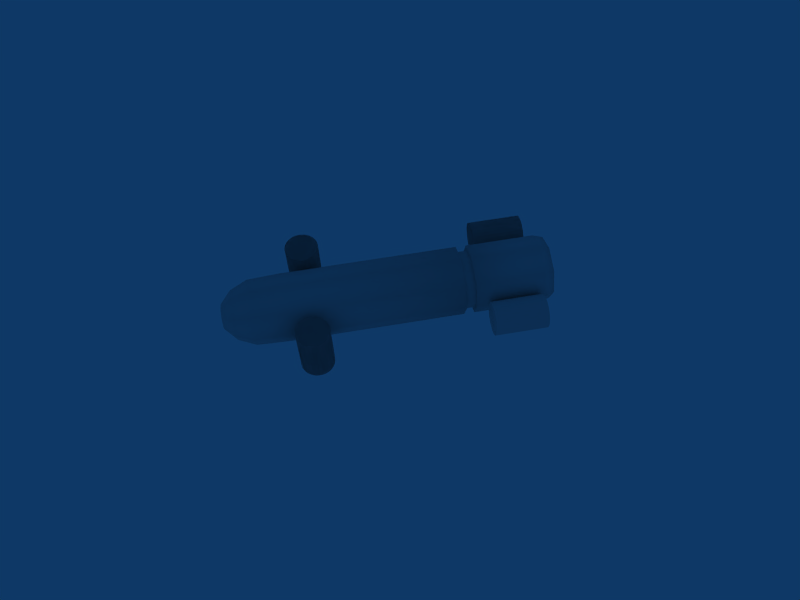 # Source: AUV.blend  (saved by Blender 2.69.0; exported with 4.5.12 LTS)
import bpy
from mathutils import Matrix  # noqa: F401  (used for matrix-valued properties, if any)

bpy.ops.wm.read_factory_settings(use_empty=True)
scene = bpy.context.scene
scene.name = 'Scene'

# ---- collections
col_collection_1 = bpy.data.collections.new('Collection 1'); scene.collection.children.link(col_collection_1)

# ---- materials (node trees are filled in below, after node groups)
mat_material_002 = bpy.data.materials.new('Material.002')
mat_material_002.alpha_threshold = 0.0
mat_material_002.roughness = 0.5
mat_material_002.line_color = (0.0, 0.0, 0.0, 1.0)
mat_material = bpy.data.materials.new('Material')
mat_material.alpha_threshold = 0.0
mat_material.roughness = 0.5
mat_material.line_color = (0.0, 0.0, 0.0, 1.0)
mat_material_001 = bpy.data.materials.new('Material.001')
mat_material_001.alpha_threshold = 0.0
mat_material_001.roughness = 0.5
mat_material_001.line_color = (0.0, 0.0, 0.0, 1.0)

# ---- material node trees

# ---- world
world_world = bpy.data.worlds.new('World'); scene.world = world_world
world_world.color = (0.05656, 0.2208, 0.4)
world_world.use_sun_shadow = False
world_world.sun_shadow_jitter_overblur = 0.0
world_world.cycles.sampling_method = 'MANUAL'
world_world.cycles.sample_map_resolution = 256

# ---- cameras
cam_camera = bpy.data.cameras.new('Camera')
cam_camera.passepartout_alpha = 0.2
cam_camera.clip_end = 100.0
cam_camera.lens = 35.0
cam_camera.sensor_width = 32.0
cam_camera.sensor_height = 18.0
cam_camera.ortho_scale = 7.314
cam_camera.show_passepartout = False
cam_camera.show_safe_areas = True
cam_camera.dof.focus_distance = 0.0
cam_camera.dof.aperture_fstop = 128.0

# ---- meshes
me_cylinder_008 = bpy.data.meshes.new('Cylinder.008')
me_cylinder_008.from_pydata([(1.979, 2.81, -0.0007784), (1.979, 4.336, -0.0008233), (1.969, 2.81, 0.09408), (1.969, 4.336, 0.09404), (1.942, 2.81, 0.1853), (1.942, 4.336, 0.1853), (1.897, 2.81, 0.2694), (1.897, 4.336, 0.2693), (1.836, 2.81, 0.343), (1.836, 4.336, 0.343), (1.763, 2.81, 0.4035), (1.763, 4.336, 0.4035), (1.679, 2.81, 0.4484), (1.678, 4.336, 0.4484), (1.587, 2.81, 0.4761), (1.587, 4.336, 0.4761), (1.492, 2.81, 0.4855), (1.492, 4.336, 0.4854), (1.398, 2.81, 0.4761), (1.398, 4.336, 0.4761), (1.306, 2.81, 0.4484), (1.306, 4.336, 0.4484), (1.222, 2.81, 0.4035), (1.222, 4.336, 0.4035), (1.149, 2.81, 0.343), (1.149, 4.336, 0.343), (1.088, 2.81, 0.2694), (1.088, 4.336, 0.2693), (1.043, 2.81, 0.1853), (1.043, 4.336, 0.1853), (1.016, 2.81, 0.09408), (1.016, 4.336, 0.09404), (1.006, 2.81, -0.0007789), (1.006, 4.336, -0.0008233), (1.016, 2.81, -0.09564), (1.016, 4.336, -0.09568), (1.043, 2.81, -0.1869), (1.043, 4.336, -0.1869), (1.088, 2.81, -0.2709), (1.088, 4.336, -0.271), (1.149, 2.81, -0.3446), (1.149, 4.336, -0.3446), (1.222, 2.81, -0.4051), (1.222, 4.336, -0.4051), (1.306, 2.81, -0.45), (1.306, 4.336, -0.45), (1.398, 2.81, -0.4777), (1.398, 4.336, -0.4777), (1.492, 2.81, -0.487), (1.492, 4.336, -0.4871), (1.587, 2.81, -0.4777), (1.587, 4.336, -0.4777), (1.679, 2.81, -0.45), (1.678, 4.336, -0.45), (1.763, 2.81, -0.4051), (1.763, 4.336, -0.4051), (1.836, 2.81, -0.3446), (1.836, 4.336, -0.3446), (1.897, 2.81, -0.2709), (1.897, 4.336, -0.271), (1.942, 2.81, -0.1869), (1.942, 4.336, -0.1869), (1.969, 2.81, -0.09564), (1.969, 4.336, -0.09568), (-1.006, 2.81, -0.0007765), (-1.006, 4.336, -0.0008214), (-1.016, 2.81, 0.09408), (-1.016, 4.336, 0.09404), (-1.043, 2.81, 0.1853), (-1.043, 4.336, 0.1853), (-1.088, 2.81, 0.2694), (-1.088, 4.336, 0.2693), (-1.149, 2.81, 0.343), (-1.149, 4.336, 0.343), (-1.222, 2.81, 0.4035), (-1.222, 4.336, 0.4035), (-1.306, 2.81, 0.4484), (-1.306, 4.336, 0.4484), (-1.398, 2.81, 0.4761), (-1.398, 4.336, 0.4761), (-1.492, 2.81, 0.4855), (-1.492, 4.336, 0.4854), (-1.587, 2.81, 0.4761), (-1.587, 4.336, 0.4761), (-1.678, 2.81, 0.4484), (-1.679, 4.336, 0.4484), (-1.763, 2.81, 0.4035), (-1.763, 4.336, 0.4035), (-1.836, 2.81, 0.343), (-1.836, 4.336, 0.343), (-1.897, 2.81, 0.2694), (-1.897, 4.336, 0.2693), (-1.942, 2.81, 0.1853), (-1.942, 4.336, 0.1853), (-1.969, 2.81, 0.09408), (-1.969, 4.336, 0.09404), (-1.979, 2.81, -0.000777), (-1.979, 4.336, -0.0008214), (-1.969, 2.81, -0.09564), (-1.969, 4.336, -0.09568), (-1.942, 2.81, -0.1869), (-1.942, 4.336, -0.1869), (-1.897, 2.81, -0.2709), (-1.897, 4.336, -0.271), (-1.836, 2.81, -0.3446), (-1.836, 4.336, -0.3446), (-1.763, 2.81, -0.4051), (-1.763, 4.336, -0.4051), (-1.678, 2.81, -0.45), (-1.679, 4.336, -0.45), (-1.587, 2.81, -0.4777), (-1.587, 4.336, -0.4777), (-1.492, 2.81, -0.487), (-1.492, 4.336, -0.4871), (-1.398, 2.81, -0.4777), (-1.398, 4.336, -0.4777), (-1.306, 2.81, -0.45), (-1.306, 4.336, -0.45), (-1.222, 2.81, -0.4051), (-1.222, 4.336, -0.4051), (-1.149, 2.81, -0.3446), (-1.149, 4.336, -0.3446), (-1.088, 2.81, -0.2709), (-1.088, 4.336, -0.271), (-1.043, 2.81, -0.1868), (-1.043, 4.336, -0.1869), (-1.016, 2.81, -0.09564), (-1.016, 4.336, -0.09568), (-1.006, 2.81, -0.0007765), (-1.006, 4.336, -0.0008214), (-1.016, 2.81, 0.09408), (-1.016, 4.336, 0.09404), (-1.043, 2.81, 0.1853), (-1.043, 4.336, 0.1853), (-1.088, 2.81, 0.2694), (-1.088, 4.336, 0.2693), (-1.149, 2.81, 0.343), (-1.149, 4.336, 0.343), (-1.222, 2.81, 0.4035), (-1.222, 4.336, 0.4035), (-1.306, 2.81, 0.4484), (-1.306, 4.336, 0.4484), (-1.398, 2.81, 0.4761), (-1.398, 4.336, 0.4761), (-1.492, 2.81, 0.4855), (-1.492, 4.336, 0.4854), (-1.587, 2.81, 0.4761), (-1.587, 4.336, 0.4761), (-1.678, 2.81, 0.4484), (-1.679, 4.336, 0.4484), (-1.763, 2.81, 0.4035), (-1.763, 4.336, 0.4035), (-1.836, 2.81, 0.343), (-1.836, 4.336, 0.343), (-1.897, 2.81, 0.2694), (-1.897, 4.336, 0.2693), (-1.942, 2.81, 0.1853), (-1.942, 4.336, 0.1853), (-1.969, 2.81, 0.09408), (-1.969, 4.336, 0.09404), (-1.979, 2.81, -0.000777), (-1.979, 4.336, -0.0008214), (-1.969, 2.81, -0.09564), (-1.969, 4.336, -0.09568), (-1.942, 2.81, -0.1869), (-1.942, 4.336, -0.1869), (-1.897, 2.81, -0.2709), (-1.897, 4.336, -0.271), (-1.836, 2.81, -0.3446), (-1.836, 4.336, -0.3446), (-1.763, 2.81, -0.4051), (-1.763, 4.336, -0.4051), (-1.678, 2.81, -0.45), (-1.679, 4.336, -0.45), (-1.587, 2.81, -0.4777), (-1.587, 4.336, -0.4777), (-1.492, 2.81, -0.487), (-1.492, 4.336, -0.4871), (-1.398, 2.81, -0.4777), (-1.398, 4.336, -0.4777), (-1.306, 2.81, -0.45), (-1.306, 4.336, -0.45), (-1.222, 2.81, -0.4051), (-1.222, 4.336, -0.4051), (-1.149, 2.81, -0.3446), (-1.149, 4.336, -0.3446), (-1.088, 2.81, -0.2709), (-1.088, 4.336, -0.271), (-1.043, 2.81, -0.1868), (-1.043, 4.336, -0.1869), (-1.016, 2.81, -0.09564), (-1.016, 4.336, -0.09568), (-1.006, 2.81, -0.0007765), (-1.006, 4.336, -0.0008214), (-1.016, 2.81, 0.09408), (-1.016, 4.336, 0.09404), (-1.043, 2.81, 0.1853), (-1.043, 4.336, 0.1853), (-1.088, 2.81, 0.2694), (-1.088, 4.336, 0.2693), (-1.149, 2.81, 0.343), (-1.149, 4.336, 0.343), (-1.222, 2.81, 0.4035), (-1.222, 4.336, 0.4035), (-1.306, 2.81, 0.4484), (-1.306, 4.336, 0.4484), (-1.398, 2.81, 0.4761), (-1.398, 4.336, 0.4761), (-1.492, 2.81, 0.4855), (-1.492, 4.336, 0.4854), (-1.587, 2.81, 0.4761), (-1.587, 4.336, 0.4761), (-1.678, 2.81, 0.4484), (-1.679, 4.336, 0.4484), (-1.763, 2.81, 0.4035), (-1.763, 4.336, 0.4035), (-1.836, 2.81, 0.343), (-1.836, 4.336, 0.343), (-1.897, 2.81, 0.2694), (-1.897, 4.336, 0.2693), (-1.942, 2.81, 0.1853), (-1.942, 4.336, 0.1853), (-1.969, 2.81, 0.09408), (-1.969, 4.336, 0.09404), (-1.979, 2.81, -0.000777), (-1.979, 4.336, -0.0008214), (-1.969, 2.81, -0.09564), (-1.969, 4.336, -0.09568), (-1.942, 2.81, -0.1869), (-1.942, 4.336, -0.1869), (-1.897, 2.81, -0.2709), (-1.897, 4.336, -0.271), (-1.836, 2.81, -0.3446), (-1.836, 4.336, -0.3446), (-1.763, 2.81, -0.4051), (-1.763, 4.336, -0.4051), (-1.678, 2.81, -0.45), (-1.679, 4.336, -0.45), (-1.587, 2.81, -0.4777), (-1.587, 4.336, -0.4777), (-1.492, 2.81, -0.487), (-1.492, 4.336, -0.4871), (-1.398, 2.81, -0.4777), (-1.398, 4.336, -0.4777), (-1.306, 2.81, -0.45), (-1.306, 4.336, -0.45), (-1.222, 2.81, -0.4051), (-1.222, 4.336, -0.4051), (-1.149, 2.81, -0.3446), (-1.149, 4.336, -0.3446), (-1.088, 2.81, -0.2709), (-1.088, 4.336, -0.271), (-1.043, 2.81, -0.1868), (-1.043, 4.336, -0.1869), (-1.016, 2.81, -0.09564), (-1.016, 4.336, -0.09568), (1.979, -2.257, 0.768), (1.979, -2.257, -0.7578), (1.969, -2.162, 0.768), (1.969, -2.162, -0.7578), (1.942, -2.071, 0.768), (1.942, -2.071, -0.7578), (1.897, -1.987, 0.768), (1.897, -1.987, -0.7578), (1.836, -1.913, 0.768), (1.836, -1.913, -0.7578), (1.763, -1.853, 0.768), (1.763, -1.853, -0.7578), (1.679, -1.808, 0.768), (1.678, -1.808, -0.7578), (1.587, -1.78, 0.768), (1.587, -1.78, -0.7578), (1.492, -1.771, 0.768), (1.492, -1.771, -0.7578), (1.398, -1.78, 0.768), (1.398, -1.78, -0.7578), (1.306, -1.808, 0.768), (1.306, -1.808, -0.7578), (1.222, -1.853, 0.768), (1.222, -1.853, -0.7578), (1.149, -1.913, 0.768), (1.149, -1.913, -0.7578), (1.088, -1.987, 0.768), (1.088, -1.987, -0.7578), (1.043, -2.071, 0.768), (1.043, -2.071, -0.7578), (1.016, -2.162, 0.768), (1.016, -2.162, -0.7578), (1.006, -2.257, 0.768), (1.006, -2.257, -0.7578), (1.016, -2.352, 0.768), (1.016, -2.352, -0.7578), (1.043, -2.443, 0.768), (1.043, -2.443, -0.7578), (1.088, -2.527, 0.768), (1.088, -2.527, -0.7578), (1.149, -2.601, 0.768), (1.149, -2.601, -0.7578), (1.222, -2.661, 0.768), (1.222, -2.661, -0.7578), (1.306, -2.706, 0.768), (1.306, -2.706, -0.7578), (1.398, -2.734, 0.768), (1.398, -2.734, -0.7578), (1.492, -2.743, 0.768), (1.492, -2.743, -0.7578), (1.587, -2.734, 0.768), (1.587, -2.734, -0.7578), (1.679, -2.706, 0.768), (1.678, -2.706, -0.7578), (1.763, -2.661, 0.768), (1.763, -2.661, -0.7578), (1.836, -2.601, 0.768), (1.836, -2.601, -0.7578), (1.897, -2.527, 0.768), (1.897, -2.527, -0.7578), (1.942, -2.443, 0.768), (1.942, -2.443, -0.7578), (1.969, -2.352, 0.768), (1.969, -2.352, -0.7578), (-1.006, -2.257, 0.768), (-1.006, -2.257, -0.7578), (-1.016, -2.162, 0.768), (-1.016, -2.162, -0.7578), (-1.043, -2.071, 0.768), (-1.043, -2.071, -0.7578), (-1.088, -1.987, 0.768), (-1.088, -1.987, -0.7578), (-1.149, -1.913, 0.768), (-1.149, -1.913, -0.7578), (-1.222, -1.853, 0.768), (-1.222, -1.853, -0.7578), (-1.306, -1.808, 0.768), (-1.306, -1.808, -0.7578), (-1.398, -1.78, 0.768), (-1.398, -1.78, -0.7578), (-1.492, -1.771, 0.768), (-1.492, -1.771, -0.7578), (-1.587, -1.78, 0.768), (-1.587, -1.78, -0.7578), (-1.678, -1.808, 0.768), (-1.679, -1.808, -0.7578), (-1.763, -1.853, 0.768), (-1.763, -1.853, -0.7578), (-1.836, -1.913, 0.768), (-1.836, -1.913, -0.7578), (-1.897, -1.987, 0.768), (-1.897, -1.987, -0.7578), (-1.942, -2.071, 0.768), (-1.942, -2.071, -0.7578), (-1.969, -2.162, 0.768), (-1.969, -2.162, -0.7578), (-1.979, -2.257, 0.768), (-1.979, -2.257, -0.7578), (-1.969, -2.352, 0.768), (-1.969, -2.352, -0.7578), (-1.942, -2.443, 0.768), (-1.942, -2.443, -0.7578), (-1.897, -2.527, 0.768), (-1.897, -2.527, -0.7578), (-1.836, -2.601, 0.768), (-1.836, -2.601, -0.7578), (-1.763, -2.661, 0.768), (-1.763, -2.661, -0.7578), (-1.678, -2.706, 0.768), (-1.679, -2.706, -0.7578), (-1.587, -2.734, 0.768), (-1.587, -2.734, -0.7578), (-1.492, -2.743, 0.768), (-1.492, -2.743, -0.7578), (-1.398, -2.734, 0.768), (-1.398, -2.734, -0.7578), (-1.306, -2.706, 0.768), (-1.306, -2.706, -0.7578), (-1.222, -2.661, 0.768), (-1.222, -2.661, -0.7578), (-1.149, -2.601, 0.768), (-1.149, -2.601, -0.7578), (-1.088, -2.527, 0.768), (-1.088, -2.527, -0.7578), (-1.043, -2.443, 0.768), (-1.043, -2.443, -0.7578), (-1.016, -2.352, 0.768), (-1.016, -2.352, -0.7578), (-1.006, -2.257, 0.768), (-1.006, -2.257, -0.7578), (-1.016, -2.162, 0.768), (-1.016, -2.162, -0.7578), (-1.043, -2.071, 0.768), (-1.043, -2.071, -0.7578), (-1.088, -1.987, 0.768), (-1.088, -1.987, -0.7578), (-1.149, -1.913, 0.768), (-1.149, -1.913, -0.7578), (-1.222, -1.853, 0.768), (-1.222, -1.853, -0.7578), (-1.306, -1.808, 0.768), (-1.306, -1.808, -0.7578), (-1.398, -1.78, 0.768), (-1.398, -1.78, -0.7578), (-1.492, -1.771, 0.768), (-1.492, -1.771, -0.7578), (-1.587, -1.78, 0.768), (-1.587, -1.78, -0.7578), (-1.678, -1.808, 0.768), (-1.679, -1.808, -0.7578), (-1.763, -1.853, 0.768), (-1.763, -1.853, -0.7578), (-1.836, -1.913, 0.768), (-1.836, -1.913, -0.7578), (-1.897, -1.987, 0.768), (-1.897, -1.987, -0.7578), (-1.942, -2.071, 0.768), (-1.942, -2.071, -0.7578), (-1.969, -2.162, 0.768), (-1.969, -2.162, -0.7578), (-1.979, -2.257, 0.768), (-1.979, -2.257, -0.7578), (-1.969, -2.352, 0.768), (-1.969, -2.352, -0.7578), (-1.942, -2.443, 0.768), (-1.942, -2.443, -0.7578), (-1.897, -2.527, 0.768), (-1.897, -2.527, -0.7578), (-1.836, -2.601, 0.768), (-1.836, -2.601, -0.7578), (-1.763, -2.661, 0.768), (-1.763, -2.661, -0.7578), (-1.678, -2.706, 0.768), (-1.679, -2.706, -0.7578), (-1.587, -2.734, 0.768), (-1.587, -2.734, -0.7578), (-1.492, -2.743, 0.768), (-1.492, -2.743, -0.7578), (-1.398, -2.734, 0.768), (-1.398, -2.734, -0.7578), (-1.306, -2.706, 0.768), (-1.306, -2.706, -0.7578), (-1.222, -2.661, 0.768), (-1.222, -2.661, -0.7578), (-1.149, -2.601, 0.768), (-1.149, -2.601, -0.7578), (-1.088, -2.527, 0.768), (-1.088, -2.527, -0.7578), (-1.043, -2.443, 0.768), (-1.043, -2.443, -0.7578), (-1.016, -2.352, 0.768), (-1.016, -2.352, -0.7578), (-1.006, -2.257, 0.768), (-1.006, -2.257, -0.7578), (-1.016, -2.162, 0.768), (-1.016, -2.162, -0.7578), (-1.043, -2.071, 0.768), (-1.043, -2.071, -0.7578), (-1.088, -1.987, 0.768), (-1.088, -1.987, -0.7578), (-1.149, -1.913, 0.768), (-1.149, -1.913, -0.7578), (-1.222, -1.853, 0.768), (-1.222, -1.853, -0.7578), (-1.306, -1.808, 0.768), (-1.306, -1.808, -0.7578), (-1.398, -1.78, 0.768), (-1.398, -1.78, -0.7578), (-1.492, -1.771, 0.768), (-1.492, -1.771, -0.7578), (-1.587, -1.78, 0.768), (-1.587, -1.78, -0.7578), (-1.678, -1.808, 0.768), (-1.679, -1.808, -0.7578), (-1.763, -1.853, 0.768), (-1.763, -1.853, -0.7578), (-1.836, -1.913, 0.768), (-1.836, -1.913, -0.7578), (-1.897, -1.987, 0.768), (-1.897, -1.987, -0.7578), (-1.942, -2.071, 0.768), (-1.942, -2.071, -0.7578), (-1.969, -2.162, 0.768), (-1.969, -2.162, -0.7578), (-1.979, -2.257, 0.768), (-1.979, -2.257, -0.7578), (-1.969, -2.352, 0.768), (-1.969, -2.352, -0.7578), (-1.942, -2.443, 0.768), (-1.942, -2.443, -0.7578), (-1.897, -2.527, 0.768), (-1.897, -2.527, -0.7578), (-1.836, -2.601, 0.768), (-1.836, -2.601, -0.7578), (-1.763, -2.661, 0.768), (-1.763, -2.661, -0.7578), (-1.678, -2.706, 0.768), (-1.679, -2.706, -0.7578), (-1.587, -2.734, 0.768), (-1.587, -2.734, -0.7578), (-1.492, -2.743, 0.768), (-1.492, -2.743, -0.7578), (-1.398, -2.734, 0.768), (-1.398, -2.734, -0.7578), (-1.306, -2.706, 0.768), (-1.306, -2.706, -0.7578), (-1.222, -2.661, 0.768), (-1.222, -2.661, -0.7578), (-1.149, -2.601, 0.768), (-1.149, -2.601, -0.7578), (-1.088, -2.527, 0.768), (-1.088, -2.527, -0.7578), (-1.043, -2.443, 0.768), (-1.043, -2.443, -0.7578), (-1.016, -2.352, 0.768), (-1.016, -2.352, -0.7578), (0.7059, -2.975, 0.7071), (-0.001251, -2.975, 1.0), (-0.7084, -2.975, 0.7071), (-1.001, -2.975, -7.153e-07), (-0.7084, -2.975, -0.7071), (-0.001252, -2.975, -1.0), (0.7059, -2.975, -0.7071), (0.9987, -2.975, -1.192e-06), (0.7059, 2.177, 0.7071), (-0.001249, 2.177, 1.0), (-0.7084, 2.177, 0.7071), (-1.001, 2.177, 7.153e-07), (-0.7084, 2.177, -0.7071), (-0.00125, 2.177, -1.0), (0.7059, 2.177, -0.7071), (0.9987, 2.177, 1.192e-06), (-0.00125, 2.177, 2.384e-07), (0.9587, -3.932, -1.669e-06), (0.6775, -3.932, -0.6788), (-0.001252, -3.932, -0.9599), (-0.68, -3.932, -0.6788), (-0.9612, -3.932, -7.153e-07), (-0.68, -3.932, 0.6788), (-0.001251, -3.932, 0.9599), (0.6775, -3.932, 0.6788), (0.5147, -4.442, 0.5159), (-0.001251, -4.442, 0.7296), (-0.5172, -4.442, 0.5159), (-0.7309, -4.442, -7.153e-07), (-0.5172, -4.442, -0.5159), (-0.001252, -4.442, -0.7296), (0.5147, -4.442, -0.5159), (0.7284, -4.442, -1.669e-06), (-0.001251, -4.761, -1.192e-06), (0.3743, -4.761, -1.192e-06), (0.2643, -4.761, -0.2655), (-0.001252, -4.761, -0.3755), (-0.2668, -4.761, -0.2655), (-0.3768, -4.761, -1.192e-06), (-0.2668, -4.761, 0.2655), (-0.001251, -4.761, 0.3755), (0.2643, -4.761, 0.2655), (-0.00125, 2.482, 2.384e-07), (0.9987, 2.482, 1.192e-06), (0.7059, 2.482, -0.7071), (-0.00125, 2.482, -1.0), (-0.7084, 2.482, -0.7071), (-1.001, 2.482, 7.153e-07), (-0.7084, 2.482, 0.7071), (-0.001249, 2.482, 1.0), (0.7059, 2.482, 0.7071), (0.7059, 4.474, 0.7071), (-0.001249, 4.474, 1.0), (-0.7084, 4.474, 0.7071), (-1.001, 4.474, 1.192e-06), (-0.7084, 4.474, -0.7071), (-0.00125, 4.474, -1.0), (0.7059, 4.474, -0.7071), (0.9988, 4.474, 1.669e-06), (-0.00125, 4.761, 7.153e-07), (0.9076, 4.761, 1.669e-06), (0.6414, 4.761, -0.6427), (-0.00125, 4.761, -0.9089), (-0.6439, 4.761, -0.6427), (-0.9101, 4.761, 1.192e-06), (-0.6439, 4.761, 0.6427), (-0.001249, 4.761, 0.9089), (0.6414, 4.761, 0.6427), (0.5949, 1.899, 0.5961), (-0.00125, 1.899, 0.8431), (-0.5974, 1.899, 0.5961), (-0.8443, 1.899, 2.384e-07), (-0.5974, 1.899, -0.5961), (-0.001251, 1.899, -0.8431), (0.5949, 1.899, -0.5961), (0.8418, 1.899, -7.153e-07), (0.5949, 2.675, 0.5961), (-0.001249, 2.675, 0.8431), (-0.5974, 2.675, 0.5961), (-0.8443, 2.675, 2.384e-07), (-0.5974, 2.675, -0.5961), (-0.00125, 2.675, -0.8431), (0.5949, 2.675, -0.5961), (0.8418, 2.675, 7.153e-07), (1.979, -2.257, 0.768), (1.979, -2.257, -0.7578), (1.969, -2.162, 0.768), (1.969, -2.162, -0.7578), (1.942, -2.071, 0.768), (1.942, -2.071, -0.7578), (1.897, -1.987, 0.768), (1.897, -1.987, -0.7578), (1.836, -1.913, 0.768), (1.836, -1.913, -0.7578), (1.763, -1.853, 0.768), (1.763, -1.853, -0.7578), (1.679, -1.808, 0.768), (1.678, -1.808, -0.7578), (1.587, -1.78, 0.768), (1.587, -1.78, -0.7578), (1.492, -1.771, 0.768), (1.492, -1.771, -0.7578), (1.398, -1.78, 0.768), (1.398, -1.78, -0.7578), (1.306, -1.808, 0.768), (1.306, -1.808, -0.7578), (1.222, -1.853, 0.768), (1.222, -1.853, -0.7578), (1.149, -1.913, 0.768), (1.149, -1.913, -0.7578), (1.088, -1.987, 0.768), (1.088, -1.987, -0.7578), (1.043, -2.071, 0.768), (1.043, -2.071, -0.7578), (1.016, -2.162, 0.768), (1.016, -2.162, -0.7578), (1.006, -2.257, 0.768), (1.006, -2.257, -0.7578), (1.016, -2.352, 0.768), (1.016, -2.352, -0.7578), (1.043, -2.443, 0.768), (1.043, -2.443, -0.7578), (1.088, -2.527, 0.768), (1.088, -2.527, -0.7578), (1.149, -2.601, 0.768), (1.149, -2.601, -0.7578), (1.222, -2.661, 0.768), (1.222, -2.661, -0.7578), (1.306, -2.706, 0.768), (1.306, -2.706, -0.7578), (1.398, -2.734, 0.768), (1.398, -2.734, -0.7578), (1.492, -2.743, 0.768), (1.492, -2.743, -0.7578), (1.587, -2.734, 0.768), (1.587, -2.734, -0.7578), (1.679, -2.706, 0.768), (1.678, -2.706, -0.7578), (1.763, -2.661, 0.768), (1.763, -2.661, -0.7578), (1.836, -2.601, 0.768), (1.836, -2.601, -0.7578), (1.897, -2.527, 0.768), (1.897, -2.527, -0.7578), (1.942, -2.443, 0.768), (1.942, -2.443, -0.7578), (1.969, -2.352, 0.768), (1.969, -2.352, -0.7578)], [], [(0, 1, 3, 2), (2, 3, 5, 4), (4, 5, 7, 6), (6, 7, 9, 8), (8, 9, 11, 10), (10, 11, 13, 12), (12, 13, 15, 14), (14, 15, 17, 16), (16, 17, 19, 18), (18, 19, 21, 20), (20, 21, 23, 22), (22, 23, 25, 24), (24, 25, 27, 26), (26, 27, 29, 28), (28, 29, 31, 30), (30, 31, 33, 32), (32, 33, 35, 34), (34, 35, 37, 36), (36, 37, 39, 38), (38, 39, 41, 40), (40, 41, 43, 42), (42, 43, 45, 44), (44, 45, 47, 46), (46, 47, 49, 48), (48, 49, 51, 50), (50, 51, 53, 52), (52, 53, 55, 54), (54, 55, 57, 56), (56, 57, 59, 58), (58, 59, 61, 60), (3, 1, 63, 61, 59, 57, 55, 53, 51, 49, 47, 45, 43, 41, 39, 37, 35, 33, 31, 29, 27, 25, 23, 21, 19, 17, 15, 13, 11, 9, 7, 5), (62, 63, 1, 0), (60, 61, 63, 62), (0, 2, 4, 6, 8, 10, 12, 14, 16, 18, 20, 22, 24, 26, 28, 30, 32, 34, 36, 38, 40, 42, 44, 46, 48, 50, 52, 54, 56, 58, 60, 62), (64, 65, 67, 66), (66, 67, 69, 68), (68, 69, 71, 70), (70, 71, 73, 72), (72, 73, 75, 74), (74, 75, 77, 76), (76, 77, 79, 78), (78, 79, 81, 80), (80, 81, 83, 82), (82, 83, 85, 84), (84, 85, 87, 86), (86, 87, 89, 88), (88, 89, 91, 90), (90, 91, 93, 92), (92, 93, 95, 94), (94, 95, 97, 96), (96, 97, 99, 98), (98, 99, 101, 100), (100, 101, 103, 102), (102, 103, 105, 104), (104, 105, 107, 106), (106, 107, 109, 108), (108, 109, 111, 110), (110, 111, 113, 112), (112, 113, 115, 114), (114, 115, 117, 116), (116, 117, 119, 118), (118, 119, 121, 120), (120, 121, 123, 122), (122, 123, 125, 124), (67, 65, 127, 125, 123, 121, 119, 117, 115, 113, 111, 109, 107, 105, 103, 101, 99, 97, 95, 93, 91, 89, 87, 85, 83, 81, 79, 77, 75, 73, 71, 69), (126, 127, 65, 64), (124, 125, 127, 126), (64, 66, 68, 70, 72, 74, 76, 78, 80, 82, 84, 86, 88, 90, 92, 94, 96, 98, 100, 102, 104, 106, 108, 110, 112, 114, 116, 118, 120, 122, 124, 126), (128, 129, 131, 130), (130, 131, 133, 132), (132, 133, 135, 134), (134, 135, 137, 136), (136, 137, 139, 138), (138, 139, 141, 140), (140, 141, 143, 142), (142, 143, 145, 144), (144, 145, 147, 146), (146, 147, 149, 148), (148, 149, 151, 150), (150, 151, 153, 152), (152, 153, 155, 154), (154, 155, 157, 156), (156, 157, 159, 158), (158, 159, 161, 160), (160, 161, 163, 162), (162, 163, 165, 164), (164, 165, 167, 166), (166, 167, 169, 168), (168, 169, 171, 170), (170, 171, 173, 172), (172, 173, 175, 174), (174, 175, 177, 176), (176, 177, 179, 178), (178, 179, 181, 180), (180, 181, 183, 182), (182, 183, 185, 184), (184, 185, 187, 186), (186, 187, 189, 188), (131, 129, 191, 189, 187, 185, 183, 181, 179, 177, 175, 173, 171, 169, 167, 165, 163, 161, 159, 157, 155, 153, 151, 149, 147, 145, 143, 141, 139, 137, 135, 133), (190, 191, 129, 128), (188, 189, 191, 190), (128, 130, 132, 134, 136, 138, 140, 142, 144, 146, 148, 150, 152, 154, 156, 158, 160, 162, 164, 166, 168, 170, 172, 174, 176, 178, 180, 182, 184, 186, 188, 190), (192, 193, 195, 194), (194, 195, 197, 196), (196, 197, 199, 198), (198, 199, 201, 200), (200, 201, 203, 202), (202, 203, 205, 204), (204, 205, 207, 206), (206, 207, 209, 208), (208, 209, 211, 210), (210, 211, 213, 212), (212, 213, 215, 214), (214, 215, 217, 216), (216, 217, 219, 218), (218, 219, 221, 220), (220, 221, 223, 222), (222, 223, 225, 224), (224, 225, 227, 226), (226, 227, 229, 228), (228, 229, 231, 230), (230, 231, 233, 232), (232, 233, 235, 234), (234, 235, 237, 236), (236, 237, 239, 238), (238, 239, 241, 240), (240, 241, 243, 242), (242, 243, 245, 244), (244, 245, 247, 246), (246, 247, 249, 248), (248, 249, 251, 250), (250, 251, 253, 252), (195, 193, 255, 253, 251, 249, 247, 245, 243, 241, 239, 237, 235, 233, 231, 229, 227, 225, 223, 221, 219, 217, 215, 213, 211, 209, 207, 205, 203, 201, 199, 197), (254, 255, 193, 192), (252, 253, 255, 254), (192, 194, 196, 198, 200, 202, 204, 206, 208, 210, 212, 214, 216, 218, 220, 222, 224, 226, 228, 230, 232, 234, 236, 238, 240, 242, 244, 246, 248, 250, 252, 254), (256, 257, 259, 258), (258, 259, 261, 260), (260, 261, 263, 262), (262, 263, 265, 264), (264, 265, 267, 266), (266, 267, 269, 268), (268, 269, 271, 270), (270, 271, 273, 272), (272, 273, 275, 274), (274, 275, 277, 276), (276, 277, 279, 278), (278, 279, 281, 280), (280, 281, 283, 282), (282, 283, 285, 284), (284, 285, 287, 286), (286, 287, 289, 288), (288, 289, 291, 290), (290, 291, 293, 292), (292, 293, 295, 294), (294, 295, 297, 296), (296, 297, 299, 298), (298, 299, 301, 300), (300, 301, 303, 302), (302, 303, 305, 304), (304, 305, 307, 306), (306, 307, 309, 308), (308, 309, 311, 310), (310, 311, 313, 312), (312, 313, 315, 314), (314, 315, 317, 316), (259, 257, 319, 317, 315, 313, 311, 309, 307, 305, 303, 301, 299, 297, 295, 293, 291, 289, 287, 285, 283, 281, 279, 277, 275, 273, 271, 269, 267, 265, 263, 261), (318, 319, 257, 256), (316, 317, 319, 318), (256, 258, 260, 262, 264, 266, 268, 270, 272, 274, 276, 278, 280, 282, 284, 286, 288, 290, 292, 294, 296, 298, 300, 302, 304, 306, 308, 310, 312, 314, 316, 318), (320, 321, 323, 322), (322, 323, 325, 324), (324, 325, 327, 326), (326, 327, 329, 328), (328, 329, 331, 330), (330, 331, 333, 332), (332, 333, 335, 334), (334, 335, 337, 336), (336, 337, 339, 338), (338, 339, 341, 340), (340, 341, 343, 342), (342, 343, 345, 344), (344, 345, 347, 346), (346, 347, 349, 348), (348, 349, 351, 350), (350, 351, 353, 352), (352, 353, 355, 354), (354, 355, 357, 356), (356, 357, 359, 358), (358, 359, 361, 360), (360, 361, 363, 362), (362, 363, 365, 364), (364, 365, 367, 366), (366, 367, 369, 368), (368, 369, 371, 370), (370, 371, 373, 372), (372, 373, 375, 374), (374, 375, 377, 376), (376, 377, 379, 378), (378, 379, 381, 380), (323, 321, 383, 381, 379, 377, 375, 373, 371, 369, 367, 365, 363, 361, 359, 357, 355, 353, 351, 349, 347, 345, 343, 341, 339, 337, 335, 333, 331, 329, 327, 325), (382, 383, 321, 320), (380, 381, 383, 382), (320, 322, 324, 326, 328, 330, 332, 334, 336, 338, 340, 342, 344, 346, 348, 350, 352, 354, 356, 358, 360, 362, 364, 366, 368, 370, 372, 374, 376, 378, 380, 382), (384, 385, 387, 386), (386, 387, 389, 388), (388, 389, 391, 390), (390, 391, 393, 392), (392, 393, 395, 394), (394, 395, 397, 396), (396, 397, 399, 398), (398, 399, 401, 400), (400, 401, 403, 402), (402, 403, 405, 404), (404, 405, 407, 406), (406, 407, 409, 408), (408, 409, 411, 410), (410, 411, 413, 412), (412, 413, 415, 414), (414, 415, 417, 416), (416, 417, 419, 418), (418, 419, 421, 420), (420, 421, 423, 422), (422, 423, 425, 424), (424, 425, 427, 426), (426, 427, 429, 428), (428, 429, 431, 430), (430, 431, 433, 432), (432, 433, 435, 434), (434, 435, 437, 436), (436, 437, 439, 438), (438, 439, 441, 440), (440, 441, 443, 442), (442, 443, 445, 444), (387, 385, 447, 445, 443, 441, 439, 437, 435, 433, 431, 429, 427, 425, 423, 421, 419, 417, 415, 413, 411, 409, 407, 405, 403, 401, 399, 397, 395, 393, 391, 389), (446, 447, 385, 384), (444, 445, 447, 446), (384, 386, 388, 390, 392, 394, 396, 398, 400, 402, 404, 406, 408, 410, 412, 414, 416, 418, 420, 422, 424, 426, 428, 430, 432, 434, 436, 438, 440, 442, 444, 446), (448, 449, 451, 450), (450, 451, 453, 452), (452, 453, 455, 454), (454, 455, 457, 456), (456, 457, 459, 458), (458, 459, 461, 460), (460, 461, 463, 462), (462, 463, 465, 464), (464, 465, 467, 466), (466, 467, 469, 468), (468, 469, 471, 470), (470, 471, 473, 472), (472, 473, 475, 474), (474, 475, 477, 476), (476, 477, 479, 478), (478, 479, 481, 480), (480, 481, 483, 482), (482, 483, 485, 484), (484, 485, 487, 486), (486, 487, 489, 488), (488, 489, 491, 490), (490, 491, 493, 492), (492, 493, 495, 494), (494, 495, 497, 496), (496, 497, 499, 498), (498, 499, 501, 500), (500, 501, 503, 502), (502, 503, 505, 504), (504, 505, 507, 506), (506, 507, 509, 508), (451, 449, 511, 509, 507, 505, 503, 501, 499, 497, 495, 493, 491, 489, 487, 485, 483, 481, 479, 477, 475, 473, 471, 469, 467, 465, 463, 461, 459, 457, 455, 453), (510, 511, 449, 448), (508, 509, 511, 510), (448, 450, 452, 454, 456, 458, 460, 462, 464, 466, 468, 470, 472, 474, 476, 478, 480, 482, 484, 486, 488, 490, 492, 494, 496, 498, 500, 502, 504, 506, 508, 510), (528, 521, 520), (528, 522, 521), (528, 523, 522), (528, 524, 523), (528, 525, 524), (528, 526, 525), (528, 527, 526), (528, 520, 527), (512, 520, 521, 513), (513, 521, 522, 514), (514, 522, 523, 515), (515, 523, 524, 516), (516, 524, 525, 517), (517, 525, 526, 518), (518, 526, 527, 519), (520, 512, 519, 527), (519, 512, 536, 529), (518, 519, 529, 530), (517, 518, 530, 531), (516, 517, 531, 532), (515, 516, 532, 533), (514, 515, 533, 534), (513, 514, 534, 535), (512, 513, 535, 536), (536, 535, 538, 537), (535, 534, 539, 538), (534, 533, 540, 539), (533, 532, 541, 540), (532, 531, 542, 541), (531, 530, 543, 542), (530, 529, 544, 543), (529, 536, 537, 544), (544, 537, 553, 546), (543, 544, 546, 547), (542, 543, 547, 548), (541, 542, 548, 549), (540, 541, 549, 550), (539, 540, 550, 551), (538, 539, 551, 552), (537, 538, 552, 553), (545, 553, 552), (545, 552, 551), (545, 551, 550), (545, 550, 549), (545, 549, 548), (545, 548, 547), (545, 547, 546), (546, 553, 545), (554, 555, 562), (554, 556, 555), (554, 557, 556), (554, 558, 557), (554, 559, 558), (554, 560, 559), (554, 561, 560), (554, 562, 561), (562, 563, 564, 561), (561, 564, 565, 560), (560, 565, 566, 559), (559, 566, 567, 558), (558, 567, 568, 557), (557, 568, 569, 556), (556, 569, 570, 555), (555, 570, 563, 562), (570, 572, 579, 563), (569, 573, 572, 570), (568, 574, 573, 569), (567, 575, 574, 568), (566, 576, 575, 567), (565, 577, 576, 566), (564, 578, 577, 565), (563, 579, 578, 564), (572, 571, 579), (573, 571, 572), (574, 571, 573), (575, 571, 574), (576, 571, 575), (577, 571, 576), (578, 571, 577), (579, 571, 578), (580, 588, 589, 581), (581, 589, 590, 582), (582, 590, 591, 583), (583, 591, 592, 584), (584, 592, 593, 585), (585, 593, 594, 586), (586, 594, 595, 587), (587, 595, 588, 580), (596, 597, 599, 598), (598, 599, 601, 600), (600, 601, 603, 602), (602, 603, 605, 604), (604, 605, 607, 606), (606, 607, 609, 608), (608, 609, 611, 610), (610, 611, 613, 612), (612, 613, 615, 614), (614, 615, 617, 616), (616, 617, 619, 618), (618, 619, 621, 620), (620, 621, 623, 622), (622, 623, 625, 624), (624, 625, 627, 626), (626, 627, 629, 628), (628, 629, 631, 630), (630, 631, 633, 632), (632, 633, 635, 634), (634, 635, 637, 636), (636, 637, 639, 638), (638, 639, 641, 640), (640, 641, 643, 642), (642, 643, 645, 644), (644, 645, 647, 646), (646, 647, 649, 648), (648, 649, 651, 650), (650, 651, 653, 652), (652, 653, 655, 654), (654, 655, 657, 656), (599, 597, 659, 657, 655, 653, 651, 649, 647, 645, 643, 641, 639, 637, 635, 633, 631, 629, 627, 625, 623, 621, 619, 617, 615, 613, 611, 609, 607, 605, 603, 601), (658, 659, 597, 596), (656, 657, 659, 658), (596, 598, 600, 602, 604, 606, 608, 610, 612, 614, 616, 618, 620, 622, 624, 626, 628, 630, 632, 634, 636, 638, 640, 642, 644, 646, 648, 650, 652, 654, 656, 658)])
me_cylinder_008.polygons.foreach_set('use_smooth', [0, 0, 0, 0, 0, 0, 0, 0, 0, 0, 0, 0, 0, 0, 0, 0, 0, 0, 0, 0, 0, 0, 0, 0, 0, 0, 0, 0, 0, 0, 0, 0, 0, 0, 0, 0, 0, 0, 0, 0, 0, 0, 0, 0, 0, 0, 0, 0, 0, 0, 0, 0, 0, 0, 0, 0, 0, 0, 0, 0, 0, 0, 0, 0, 0, 0, 0, 0, 0, 0, 0, 0, 0, 0, 0, 0, 0, 0, 0, 0, 0, 0, 0, 0, 0, 0, 0, 0, 0, 0, 0, 0, 0, 0, 0, 0, 0, 0, 0, 0, 0, 0, 0, 0, 0, 0, 0, 0, 0, 0, 0, 0, 0, 0, 0, 0, 0, 0, 0, 0, 0, 0, 0, 0, 0, 0, 0, 0, 0, 0, 0, 0, 0, 0, 0, 0, 0, 0, 0, 0, 0, 0, 0, 0, 0, 0, 0, 0, 0, 0, 0, 0, 0, 0, 0, 0, 0, 0, 0, 0, 0, 0, 0, 0, 0, 0, 0, 0, 0, 0, 0, 0, 0, 0, 0, 0, 0, 0, 0, 0, 0, 0, 0, 0, 0, 0, 0, 0, 0, 0, 0, 0, 0, 0, 0, 0, 0, 0, 0, 0, 0, 0, 0, 0, 0, 0, 0, 0, 0, 0, 0, 0, 0, 0, 0, 0, 0, 0, 0, 0, 0, 0, 0, 0, 0, 0, 0, 0, 0, 0, 0, 0, 0, 0, 0, 0, 0, 0, 0, 0, 0, 0, 0, 0, 0, 0, 0, 0, 0, 0, 0, 0, 0, 0, 0, 0, 0, 0, 0, 0, 0, 0, 0, 0, 0, 0, 0, 0, 0, 0, 0, 0, 1, 1, 1, 1, 1, 1, 1, 1, 1, 1, 1, 1, 1, 1, 1, 1, 1, 1, 1, 1, 1, 1, 1, 1, 1, 1, 1, 1, 1, 1, 1, 1, 1, 1, 1, 1, 1, 1, 1, 1, 1, 1, 1, 1, 1, 1, 1, 1, 1, 1, 1, 1, 1, 1, 1, 1, 1, 1, 1, 1, 1, 1, 1, 1, 1, 1, 1, 1, 1, 1, 1, 1, 1, 1, 1, 1, 1, 1, 1, 1, 1, 1, 1, 1, 1, 1, 1, 1, 0, 0, 0, 0, 0, 0, 0, 0, 0, 0, 0, 0, 0, 0, 0, 0, 0, 0, 0, 0, 0, 0, 0, 0, 0, 0, 0, 0, 0, 0, 0, 0, 0, 0])
me_cylinder_008.polygons.foreach_set('material_index', [0, 0, 0, 0, 0, 0, 0, 0, 0, 0, 0, 0, 0, 0, 0, 0, 0, 0, 0, 0, 0, 0, 0, 0, 0, 0, 0, 0, 0, 0, 0, 0, 0, 0, 0, 0, 0, 0, 0, 0, 0, 0, 0, 0, 0, 0, 0, 0, 0, 0, 0, 0, 0, 0, 0, 0, 0, 0, 0, 0, 0, 0, 0, 0, 0, 0, 0, 0, 0, 0, 0, 0, 0, 0, 0, 0, 0, 0, 0, 0, 0, 0, 0, 0, 0, 0, 0, 0, 0, 0, 0, 0, 0, 0, 0, 0, 0, 0, 0, 0, 0, 0, 0, 0, 0, 0, 0, 0, 0, 0, 0, 0, 0, 0, 0, 0, 0, 0, 0, 0, 0, 0, 0, 0, 0, 0, 0, 0, 0, 0, 0, 0, 0, 0, 0, 0, 0, 0, 0, 0, 0, 0, 0, 0, 0, 0, 0, 0, 0, 0, 0, 0, 0, 0, 0, 0, 0, 0, 0, 0, 0, 0, 0, 0, 0, 0, 0, 0, 0, 0, 0, 0, 0, 0, 0, 0, 0, 0, 0, 0, 0, 0, 0, 0, 0, 0, 0, 0, 0, 0, 0, 0, 0, 0, 0, 0, 0, 0, 0, 0, 0, 0, 0, 0, 0, 0, 0, 0, 0, 0, 0, 0, 0, 0, 0, 0, 0, 0, 0, 0, 0, 0, 0, 0, 0, 0, 0, 0, 0, 0, 0, 0, 0, 0, 0, 0, 0, 0, 0, 0, 0, 0, 0, 0, 0, 0, 0, 0, 0, 0, 0, 0, 0, 0, 0, 0, 0, 0, 0, 0, 0, 0, 0, 0, 0, 0, 0, 0, 0, 0, 0, 0, 1, 1, 1, 1, 1, 1, 1, 1, 1, 1, 1, 1, 1, 1, 1, 1, 1, 1, 1, 1, 1, 1, 1, 1, 1, 1, 1, 1, 1, 1, 1, 1, 1, 1, 1, 1, 1, 1, 1, 1, 1, 1, 1, 1, 1, 1, 1, 1, 1, 1, 1, 1, 1, 1, 1, 1, 1, 1, 1, 1, 1, 1, 1, 1, 1, 1, 1, 1, 1, 1, 1, 1, 1, 1, 1, 1, 1, 1, 1, 1, 1, 1, 1, 1, 1, 1, 1, 1, 0, 0, 0, 0, 0, 0, 0, 0, 0, 0, 0, 0, 0, 0, 0, 0, 0, 0, 0, 0, 0, 0, 0, 0, 0, 0, 0, 0, 0, 0, 0, 0, 0, 0])
_uv = me_cylinder_008.uv_layers.new(name='UVTex')
_uv.uv.foreach_set('vector', [0.0, 0.0, 0.0, 0.0, 0.0, 0.0, 0.0, 0.0, 0.0, 0.0, 0.0, 0.0, 0.0, 0.0, 0.0, 0.0, 0.0, 0.0, 0.0, 0.0, 0.0, 0.0, 0.0, 0.0, 0.0, 0.0, 0.0, 0.0, 0.0, 0.0, 0.0, 0.0, 0.0, 0.0, 0.0, 0.0, 0.0, 0.0, 0.0, 0.0, 0.0, 0.0, 0.0, 0.0, 0.0, 0.0, 0.0, 0.0, 0.0, 0.0, 0.0, 0.0, 0.0, 0.0, 0.0, 0.0, 0.0, 0.0, 0.0, 0.0, 0.0, 0.0, 0.0, 0.0, 0.0, 0.0, 0.0, 0.0, 0.0, 0.0, 0.0, 0.0, 0.0, 0.0, 0.0, 0.0, 0.0, 0.0, 0.0, 0.0, 0.0, 0.0, 0.0, 0.0, 0.0, 0.0, 0.0, 0.0, 0.0, 0.0, 0.0, 0.0, 0.0, 0.0, 0.0, 0.0, 0.0, 0.0, 0.0, 0.0, 0.0, 0.0, 0.0, 0.0, 0.0, 0.0, 0.0, 0.0, 0.0, 0.0, 0.0, 0.0, 0.0, 0.0, 0.0, 0.0, 0.0, 0.0, 0.0, 0.0, 0.0, 0.0, 0.0, 0.0, 0.0, 0.0, 0.0, 0.0, 0.0, 0.0, 0.0, 0.0, 0.0, 0.0, 0.0, 0.0, 0.0, 0.0, 0.0, 0.0, 0.0, 0.0, 0.0, 0.0, 0.0, 0.0, 0.0, 0.0, 0.0, 0.0, 0.0, 0.0, 0.0, 0.0, 0.0, 0.0, 0.0, 0.0, 0.0, 0.0, 0.0, 0.0, 0.0, 0.0, 0.0, 0.0, 0.0, 0.0, 0.0, 0.0, 0.0, 0.0, 0.0, 0.0, 0.0, 0.0, 0.0, 0.0, 0.0, 0.0, 0.0, 0.0, 0.0, 0.0, 0.0, 0.0, 0.0, 0.0, 0.0, 0.0, 0.0, 0.0, 0.0, 0.0, 0.0, 0.0, 0.0, 0.0, 0.0, 0.0, 0.0, 0.0, 0.0, 0.0, 0.0, 0.0, 0.0, 0.0, 0.0, 0.0, 0.0, 0.0, 0.0, 0.0, 0.0, 0.0, 0.0, 0.0, 0.0, 0.0, 0.0, 0.0, 0.0, 0.0, 0.0, 0.0, 0.0, 0.0, 0.0, 0.0, 0.0, 0.0, 0.0, 0.0, 0.0, 0.0, 0.0, 0.0, 0.0, 0.0, 0.0, 0.0, 0.0, 0.0, 0.0, 0.0, 0.0, 0.0, 0.0, 0.0, 0.0, 0.0, 0.0, 0.0, 0.0, 0.0, 0.0, 0.0, 0.0, 0.0, 0.0, 0.0, 0.0, 0.0, 0.0, 0.0, 0.0, 0.0, 0.0, 0.0, 0.0, 0.0, 0.0, 0.0, 0.0, 0.0, 0.0, 0.0, 0.0, 0.0, 0.0, 0.0, 0.0, 0.0, 0.0, 0.0, 0.0, 0.0, 0.0, 0.0, 0.0, 0.0, 0.0, 0.0, 0.0, 0.0, 0.0, 0.0, 0.0, 0.0, 0.0, 0.0, 0.0, 0.0, 0.0, 0.0, 0.0, 0.0, 0.0, 0.0, 0.0, 0.0, 0.0, 0.0, 0.0, 0.0, 0.0, 0.0, 0.0, 0.0, 0.0, 0.0, 0.0, 0.0, 0.0, 0.0, 0.0, 0.0, 0.0, 0.0, 0.0, 0.0, 0.0, 0.0, 0.0, 0.0, 0.0, 0.0, 0.0, 0.0, 0.0, 0.0, 0.0, 0.0, 0.0, 0.0, 0.0, 0.0, 0.0, 0.0, 0.0, 0.0, 0.0, 0.0, 0.0, 0.0, 0.0, 0.0, 0.0, 0.0, 0.0, 0.0, 0.0, 0.0, 0.0, 0.0, 0.0, 0.0, 0.0, 0.0, 0.0, 0.0, 0.0, 0.0, 0.0, 0.0, 0.0, 0.0, 0.0, 0.0, 0.0, 0.0, 0.0, 0.0, 0.0, 0.0, 0.0, 0.0, 0.0, 0.0, 0.0, 0.0, 0.0, 0.0, 0.0, 0.0, 0.0, 0.0, 0.0, 0.0, 0.0, 0.0, 0.0, 0.0, 0.0, 0.0, 0.0, 0.0, 0.0, 0.0, 0.0, 0.0, 0.0, 0.0, 0.0, 0.0, 0.0, 0.0, 0.0, 0.0, 0.0, 0.0, 0.0, 0.0, 0.0, 0.0, 0.0, 0.0, 0.0, 0.0, 0.0, 0.0, 0.0, 0.0, 0.0, 0.0, 0.0, 0.0, 0.0, 0.0, 0.0, 0.0, 0.0, 0.0, 0.0, 0.0, 0.0, 0.0, 0.0, 0.0, 0.0, 0.0, 0.0, 0.0, 0.0, 0.0, 0.0, 0.0, 0.0, 0.0, 0.0, 0.0, 0.0, 0.0, 0.0, 0.0, 0.0, 0.0, 0.0, 0.0, 0.0, 0.0, 0.0, 0.0, 0.0, 0.0, 0.0, 0.0, 0.0, 0.0, 0.0, 0.0, 0.0, 0.0, 0.0, 0.0, 0.0, 0.0, 0.0, 0.0, 0.0, 0.0, 0.0, 0.0, 0.0, 0.0, 0.0, 0.0, 0.0, 0.0, 0.0, 0.0, 0.0, 0.0, 0.0, 0.0, 0.0, 0.0, 0.0, 0.0, 0.0, 0.0, 0.0, 0.0, 0.0, 0.0, 0.0, 0.0, 0.0, 0.0, 0.0, 0.0, 0.0, 0.0, 0.0, 0.0, 0.0, 0.0, 0.0, 0.0, 0.0, 0.0, 0.0, 0.0, 0.0, 0.0, 0.0, 0.0, 0.0, 0.0, 0.0, 0.0, 0.0, 0.0, 0.0, 0.0, 0.0, 0.0, 0.0, 0.0, 0.0, 0.0, 0.0, 0.0, 0.0, 0.0, 0.0, 0.0, 0.0, 0.0, 0.0, 0.0, 0.0, 0.0, 0.0, 0.0, 0.0, 0.0, 0.0, 0.0, 0.0, 0.0, 0.0, 0.0, 0.0, 0.0, 0.0, 0.0, 0.0, 0.0, 0.0, 0.0, 0.0, 0.0, 0.0, 0.0, 0.0, 0.0, 0.0, 0.0, 0.0, 0.0, 0.0, 0.0, 0.0, 0.0, 0.0, 0.0, 0.0, 0.0, 0.0, 0.0, 0.0, 0.0, 0.0, 0.0, 0.0, 0.0, 0.0, 0.0, 0.0, 0.0, 0.0, 0.0, 0.0, 0.0, 0.0, 0.0, 0.0, 0.0, 0.0, 0.0, 0.0, 0.0, 0.0, 0.0, 0.0, 0.0, 0.0, 0.0, 0.0, 0.0, 0.0, 0.0, 0.0, 0.0, 0.0, 0.0, 0.0, 0.0, 0.0, 0.0, 0.0, 0.0, 0.0, 0.0, 0.0, 0.0, 0.0, 0.0, 0.0, 0.0, 0.0, 0.0, 0.0, 0.0, 0.0, 0.0, 0.0, 0.0, 0.0, 0.0, 0.0, 0.0, 0.0, 0.0, 0.0, 0.0, 0.0, 0.0, 0.0, 0.0, 0.0, 0.0, 0.0, 0.0, 0.0, 0.0, 0.0, 0.0, 0.0, 0.0, 0.0, 0.0, 0.0, 0.0, 0.0, 0.0, 0.0, 0.0, 0.0, 0.0, 0.0, 0.0, 0.0, 0.0, 0.0, 0.0, 0.0, 0.0, 0.0, 0.0, 0.0, 0.0, 0.0, 0.0, 0.0, 0.0, 0.0, 0.0, 0.0, 0.0, 0.0, 0.0, 0.0, 0.0, 0.0, 0.0, 0.0, 0.0, 0.0, 0.0, 0.0, 0.0, 0.0, 0.0, 0.0, 0.0, 0.0, 0.0, 0.0, 0.0, 0.0, 0.0, 0.0, 0.0, 0.0, 0.0, 0.0, 0.0, 0.0, 0.0, 0.0, 0.0, 0.0, 0.0, 0.0, 0.0, 0.0, 0.0, 0.0, 0.0, 0.0, 0.0, 0.0, 0.0, 0.0, 0.0, 0.0, 0.0, 0.0, 0.0, 0.0, 0.0, 0.0, 0.0, 0.0, 0.0, 0.0, 0.0, 0.0, 0.0, 0.0, 0.0, 0.0, 0.0, 0.0, 0.0, 0.0, 0.0, 0.0, 0.0, 0.0, 0.0, 0.0, 0.0, 0.0, 0.0, 0.0, 0.0, 0.0, 0.0, 0.0, 0.0, 0.0, 0.0, 0.0, 0.0, 0.0, 0.0, 0.0, 0.0, 0.0, 0.0, 0.0, 0.0, 0.0, 0.0, 0.0, 0.0, 0.0, 0.0, 0.0, 0.0, 0.0, 0.0, 0.0, 0.0, 0.0, 0.0, 0.0, 0.0, 0.0, 0.0, 0.0, 0.0, 0.0, 0.0, 0.0, 0.0, 0.0, 0.0, 0.0, 0.0, 0.0, 0.0, 0.0, 0.0, 0.0, 0.0, 0.0, 0.0, 0.0, 0.0, 0.0, 0.0, 0.0, 0.0, 0.0, 0.0, 0.0, 0.0, 0.0, 0.0, 0.0, 0.0, 0.0, 0.0, 0.0, 0.0, 0.0, 0.0, 0.0, 0.0, 0.0, 0.0, 0.0, 0.0, 0.0, 0.0, 0.0, 0.0, 0.0, 0.0, 0.0, 0.0, 0.0, 0.0, 0.0, 0.0, 0.0, 0.0, 0.0, 0.0, 0.0, 0.0, 0.0, 0.0, 0.0, 0.0, 0.0, 0.0, 0.0, 0.0, 0.0, 0.0, 0.0, 0.0, 0.0, 0.0, 0.0, 0.0, 0.0, 0.0, 0.0, 0.0, 0.0, 0.0, 0.0, 0.0, 0.0, 0.0, 0.0, 0.0, 0.0, 0.0, 0.0, 0.0, 0.0, 0.0, 0.0, 0.0, 0.0, 0.0, 0.0, 0.0, 0.0, 0.0, 0.0, 0.0, 0.0, 0.0, 0.0, 0.0, 0.0, 0.0, 0.0, 0.0, 0.0, 0.0, 0.0, 0.0, 0.0, 0.0, 0.0, 0.0, 0.0, 0.0, 0.0, 0.0, 0.0, 0.0, 0.0, 0.0, 0.0, 0.0, 0.0, 0.0, 0.0, 0.0, 0.0, 0.0, 0.0, 0.0, 0.0, 0.0, 0.0, 0.0, 0.0, 0.0, 0.0, 0.0, 0.0, 0.0, 0.0, 0.0, 0.0, 0.0, 0.0, 0.0, 0.0, 0.0, 0.0, 0.0, 0.0, 0.0, 0.0, 0.0, 0.0, 0.0, 0.0, 0.0, 0.0, 0.0, 0.0, 0.0, 0.0, 0.0, 0.0, 0.0, 0.0, 0.0, 0.0, 0.0, 0.0, 0.0, 0.0, 0.0, 0.0, 0.0, 0.0, 0.0, 0.0, 0.0, 0.0, 0.0, 0.0, 0.0, 0.0, 0.0, 0.0, 0.0, 0.0, 0.0, 0.0, 0.0, 0.0, 0.0, 0.0, 0.0, 0.0, 0.0, 0.0, 0.0, 0.0, 0.0, 0.0, 0.0, 0.0, 0.0, 0.0, 0.0, 0.0, 0.0, 0.0, 0.0, 0.0, 0.0, 0.0, 0.0, 0.0, 0.0, 0.0, 0.0, 0.0, 0.0, 0.0, 0.0, 0.0, 0.0, 0.0, 0.0, 0.0, 0.0, 0.0, 0.0, 0.0, 0.0, 0.0, 0.0, 0.0, 0.0, 0.0, 0.0, 0.0, 0.0, 0.0, 0.0, 0.0, 0.0, 0.0, 0.0, 0.0, 0.0, 0.0, 0.0, 0.0, 0.0, 0.0, 0.0, 0.0, 0.0, 0.0, 0.0, 0.0, 0.0, 0.0, 0.0, 0.0, 0.0, 0.0, 0.0, 0.0, 0.0, 0.0, 0.0, 0.0, 0.0, 0.0, 0.0, 0.0, 0.0, 0.0, 0.0, 0.0, 0.0, 0.0, 0.0, 0.0, 0.0, 0.0, 0.0, 0.0, 0.0, 0.0, 0.0, 0.0, 0.0, 0.0, 0.0, 0.0, 0.0, 0.0, 0.0, 0.0, 0.0, 0.0, 0.0, 0.0, 0.0, 0.0, 0.0, 0.0, 0.0, 0.0, 0.0, 0.0, 0.0, 0.0, 0.0, 0.0, 0.0, 0.0, 0.0, 0.0, 0.0, 0.0, 0.0, 0.0, 0.0, 0.0, 0.0, 0.0, 0.0, 0.0, 0.0, 0.0, 0.0, 0.0, 0.0, 0.0, 0.0, 0.0, 0.0, 0.0, 0.0, 0.0, 0.0, 0.0, 0.0, 0.0, 0.0, 0.0, 0.0, 0.0, 0.0, 0.0, 0.0, 0.0, 0.0, 0.0, 0.0, 0.0, 0.0, 0.0, 0.0, 0.0, 0.0, 0.0, 0.0, 0.0, 0.0, 0.0, 0.0, 0.0, 0.0, 0.0, 0.0, 0.0, 0.0, 0.0, 0.0, 0.0, 0.0, 0.0, 0.0, 0.0, 0.0, 0.0, 0.0, 0.0, 0.0, 0.0, 0.0, 0.0, 0.0, 0.0, 0.0, 0.0, 0.0, 0.0, 0.0, 0.0, 0.0, 0.0, 0.0, 0.0, 0.0, 0.0, 0.0, 0.0, 0.0, 0.0, 0.0, 0.0, 0.0, 0.0, 0.0, 0.0, 0.0, 0.0, 0.0, 0.0, 0.0, 0.0, 0.0, 0.0, 0.0, 0.0, 0.0, 0.0, 0.0, 0.0, 0.0, 0.0, 0.0, 0.0, 0.0, 0.0, 0.0, 0.0, 0.0, 0.0, 0.0, 0.0, 0.0, 0.0, 0.0, 0.0, 0.0, 0.0, 0.0, 0.0, 0.0, 0.0, 0.0, 0.0, 0.0, 0.0, 0.0, 0.0, 0.0, 0.0, 0.0, 0.0, 0.0, 0.0, 0.0, 0.0, 0.0, 0.0, 0.0, 0.0, 0.0, 0.0, 0.0, 0.0, 0.0, 0.0, 0.0, 0.0, 0.0, 0.0, 0.0, 0.0, 0.0, 0.0, 0.0, 0.0, 0.0, 0.0, 0.0, 0.0, 0.0, 0.0, 0.0, 0.0, 0.0, 0.0, 0.0, 0.0, 0.0, 0.0, 0.0, 0.0, 0.0, 0.0, 0.0, 0.0, 0.0, 0.0, 0.0, 0.0, 0.0, 0.0, 0.0, 0.0, 0.0, 0.0, 0.0, 0.0, 0.0, 0.0, 0.0, 0.0, 0.0, 0.0, 0.0, 0.0, 0.0, 0.0, 0.0, 0.0, 0.0, 0.0, 0.0, 0.0, 0.0, 0.0, 0.0, 0.0, 0.0, 0.0, 0.0, 0.0, 0.0, 0.0, 0.0, 0.0, 0.0, 0.0, 0.0, 0.0, 0.0, 0.0, 0.0, 0.0, 0.0, 0.0, 0.0, 0.0, 0.0, 0.0, 0.0, 0.0, 0.0, 0.0, 0.0, 0.0, 0.0, 0.0, 0.0, 0.0, 0.0, 0.0, 0.0, 0.0, 0.0, 0.0, 0.0, 0.0, 0.0, 0.0, 0.0, 0.0, 0.0, 0.0, 0.0, 0.0, 0.0, 0.0, 0.0, 0.0, 0.0, 0.0, 0.0, 0.0, 0.0, 0.0, 0.0, 0.0, 0.0, 0.0, 0.0, 0.0, 0.0, 0.0, 0.0, 0.0, 0.0, 0.0, 0.0, 0.0, 0.0, 0.0, 0.0, 0.0, 0.0, 0.0, 0.0, 0.0, 0.0, 0.0, 0.0, 0.0, 0.0, 0.0, 0.0, 0.0, 0.0, 0.0, 0.0, 0.0, 0.0, 0.0, 0.0, 0.0, 0.0, 0.0, 0.0, 0.0, 0.0, 0.0, 0.0, 0.0, 0.0, 0.0, 0.0, 0.0, 0.0, 0.0, 0.0, 0.0, 0.0, 0.0, 0.0, 0.0, 0.0, 0.0, 0.0, 0.0, 0.0, 0.0, 0.0, 0.0, 0.0, 0.0, 0.0, 0.0, 0.0, 0.0, 0.0, 0.0, 0.0, 0.0, 0.0, 0.0, 0.0, 0.0, 0.0, 0.0, 0.0, 0.0, 0.0, 0.0, 0.0, 0.0, 0.0, 0.0, 0.0, 0.0, 0.0, 0.0, 0.0, 0.0, 0.0, 0.0, 0.0, 0.0, 0.0, 0.0, 0.0, 0.0, 0.0, 0.0, 0.0, 0.0, 0.0, 0.0, 0.0, 0.0, 0.0, 0.0, 0.0, 0.0, 0.0, 0.0, 0.0, 0.0, 0.0, 0.0, 0.0, 0.0, 0.0, 0.0, 0.0, 0.0, 0.0, 0.0, 0.0, 0.0, 0.0, 0.0, 0.0, 0.0, 0.0, 0.0, 0.0, 0.0, 0.0, 0.0, 0.0, 0.0, 0.0, 0.0, 0.0, 0.0, 0.0, 0.0, 0.0, 0.0, 0.0, 0.0, 0.0, 0.0, 0.0, 0.0, 0.0, 0.0, 0.0, 0.0, 0.0, 0.0, 0.0, 0.0, 0.0, 0.0, 0.0, 0.0, 0.0, 0.0, 0.0, 0.0, 0.0, 0.0, 0.0, 0.0, 0.0, 0.0, 0.0, 0.0, 0.0, 0.0, 0.0, 0.0, 0.0, 0.0, 0.0, 0.0, 0.0, 0.0, 0.0, 0.0, 0.0, 0.0, 0.0, 0.0, 0.0, 0.0, 0.0, 0.0, 0.0, 0.0, 0.0, 0.0, 0.0, 0.0, 0.0, 0.0, 0.0, 0.0, 0.0, 0.0, 0.0, 0.0, 0.0, 0.0, 0.0, 0.0, 0.0, 0.0, 0.0, 0.0, 0.0, 0.0, 0.0, 0.0, 0.0, 0.0, 0.0, 0.0, 0.0, 0.0, 0.0, 0.0, 0.0, 0.0, 0.0, 0.0, 0.0, 0.0, 0.0, 0.0, 0.0, 0.0, 0.0, 0.0, 0.0, 0.0, 0.0, 0.0, 0.0, 0.0, 0.0, 0.0, 0.0, 0.0, 0.0, 0.0, 0.0, 0.0, 0.0, 0.0, 0.0, 0.0, 0.0, 0.0, 0.0, 0.0, 0.0, 0.0, 0.0, 0.0, 0.0, 0.0, 0.0, 0.0, 0.0, 0.0, 0.0, 0.0, 0.0, 0.0, 0.0, 0.0, 0.0, 0.0, 0.0, 0.0, 0.0, 0.0, 0.0, 0.0, 0.0, 0.0, 0.0, 0.0, 0.0, 0.0, 0.0, 0.0, 0.0, 0.0, 0.0, 0.0, 0.0, 0.0, 0.0, 0.0, 0.0, 0.0, 0.0, 0.0, 0.0, 0.0, 0.0, 0.0, 0.0, 0.0, 0.0, 0.0, 0.0, 0.0, 0.0, 0.0, 0.0, 0.0, 0.0, 0.0, 0.0, 0.0, 0.0, 0.0, 0.0, 0.0, 0.0, 0.0, 0.0, 0.0, 0.0, 0.0, 0.0, 0.0, 0.0, 0.0, 0.0, 0.0, 0.0, 0.0, 0.0, 0.0, 0.0, 0.0, 0.0, 0.0, 0.0, 0.0, 0.0, 0.0, 0.0, 0.0, 0.0, 0.0, 0.0, 0.0, 0.0, 0.0, 0.0, 0.0, 0.0, 0.0, 0.0, 0.0, 0.0, 0.0, 0.0, 0.0, 0.0, 0.0, 0.0, 0.0, 0.0, 0.0, 0.0, 0.0, 0.0, 0.0, 0.0, 0.0, 0.0, 0.0, 0.0, 0.0, 0.0, 0.0, 0.0, 0.0, 0.0, 0.0, 0.0, 0.0, 0.0, 0.0, 0.0, 0.0, 0.0, 0.0, 0.0, 0.0, 0.0, 0.0, 0.0, 0.0, 0.0, 0.0, 0.0, 0.0, 0.0, 0.0, 0.0, 0.0, 0.0, 0.0, 0.0, 0.0, 0.0, 0.0, 0.0, 0.0, 0.0, 0.0, 0.0, 0.0, 0.0, 0.0, 0.0, 0.0, 0.0, 0.0, 0.0, 0.0, 0.0, 0.0, 0.0, 0.0, 0.0, 0.0, 0.0, 0.0, 0.0, 0.0, 0.0, 0.0, 0.0, 0.0, 0.0, 0.0, 0.0, 0.0, 0.0, 0.0, 0.0, 0.0, 0.0, 0.0, 0.0, 0.0, 0.0, 0.0, 0.0, 0.0, 0.0, 0.0, 0.0, 0.0, 0.0, 0.0, 0.0, 0.0, 0.0, 0.0, 0.0, 0.0, 0.0, 0.0, 0.0, 0.0, 0.0, 0.0, 0.0, 0.0, 0.0, 0.0, 0.0, 0.0, 0.0, 0.0, 0.0, 0.0, 0.0, 0.0, 0.0, 0.0, 0.0, 0.0, 0.0, 0.0, 0.0, 0.0, 0.0, 0.0, 0.0, 0.0, 0.0, 0.0, 0.0, 0.0, 0.0, 0.0, 0.0, 0.0, 0.0, 0.0, 0.0, 0.0, 0.0, 0.0, 0.0, 0.0, 0.0, 0.0, 0.0, 0.0, 0.0, 0.0, 0.0, 0.0, 0.0, 0.0, 0.0, 0.0, 0.0, 0.0, 0.0, 0.0, 0.0, 0.0, 0.0, 0.0, 0.0, 0.0, 0.0, 0.0, 0.0, 0.0, 0.0, 0.0, 0.0, 0.0, 0.0, 0.0, 0.0, 0.0, 0.0, 0.0, 0.0, 0.0, 0.0, 0.0, 0.0, 0.0, 0.0, 0.0, 0.0, 0.0, 0.0, 0.0, 0.0, 0.0, 0.0, 0.0, 0.0, 0.0, 0.0, 0.0, 0.0, 0.0, 0.0, 0.0, 0.0, 0.0, 0.0, 0.0, 0.0, 0.0, 0.0, 0.0, 0.0, 0.0, 0.0, 0.0, 0.0, 0.0, 0.0, 0.0, 0.0, 0.0, 0.0, 0.0, 0.0, 0.0, 0.0, 0.0, 0.0, 0.0, 0.0, 0.0, 0.0, 0.0, 0.0, 0.0, 0.0, 0.0, 0.0, 0.0, 0.0, 0.0, 0.0, 0.0, 0.0, 0.0, 0.0, 0.0, 0.0, 0.0, 0.0, 0.0, 0.0, 0.0, 0.0, 0.0, 0.0, 0.0, 0.0, 0.0, 0.0, 0.0, 0.0, 0.0, 0.0, 0.0, 0.0, 0.0, 0.0, 0.0, 0.0, 0.0, 0.0, 0.0, 0.0, 0.0, 0.0, 0.0, 0.0, 0.0, 0.0, 0.0, 0.0, 0.0, 0.0, 0.0, 0.0, 0.0, 0.0, 0.0, 0.0, 0.0, 0.0, 0.0, 0.0, 0.0, 0.0, 0.0, 0.0, 0.0, 0.0, 0.0, 0.0, 0.0, 0.0, 0.0, 0.0, 0.0, 0.0, 0.0, 0.0, 0.0, 0.0, 0.0, 0.0, 0.0, 0.0, 0.0, 0.0, 0.0, 0.0, 0.0, 0.0, 0.0, 0.0, 0.0, 0.0, 0.0, 0.0, 0.0, 0.0, 0.0, 0.0, 0.0, 0.0, 0.0, 0.0, 0.0, 0.0, 0.0, 0.0, 0.0, 0.0, 0.0, 0.0, 0.0, 0.0, 0.0, 0.0, 0.0, 0.0, 0.0, 0.0, 0.0, 0.0, 0.0, 0.0, 0.0, 0.0, 0.0, 0.0, 0.0, 0.0, 0.0, 0.0, 0.0, 0.0, 0.0, 0.0, 0.0, 0.0, 0.0, 0.0, 0.0, 0.0, 0.0, 0.0, 0.0, 0.0, 0.0, 0.0, 0.0, 0.0, 0.0, 0.0, 0.0, 0.0, 0.0, 0.0, 0.0, 0.0, 0.0, 0.0, 0.0, 0.0, 0.0, 0.0, 0.0, 0.0, 0.0, 0.0, 0.0, 0.0, 0.0, 0.0, 0.0, 0.0, 0.0, 0.0, 0.0, 0.0, 0.0, 0.0, 0.0, 0.0, 0.0, 0.0, 0.0, 0.0, 0.0, 0.0, 0.0, 0.0, 0.0, 0.0, 0.0, 0.0, 0.0, 0.0, 0.0, 0.0, 0.0, 0.0, 0.0, 0.0, 0.0, 0.0, 0.0, 0.0, 0.0, 0.0, 0.0, 0.0, 0.0, 0.0, 0.0, 0.0, 0.0, 0.0, 0.0, 0.0, 0.0, 0.0, 0.0, 0.0, 0.0, 0.0, 0.0, 0.0, 0.0, 0.0, 0.0, 0.0, 0.0, 0.0, 0.0, 0.0, 0.0, 0.0, 0.0, 0.0, 0.0, 0.0, 0.0, 0.0, 0.0, 0.0, 0.0, 0.0, 0.0, 0.0, 0.0, 0.0, 0.0, 0.0, 0.0, 0.0, 0.0, 0.0, 0.0, 0.0, 0.0, 0.0, 0.0, 0.0, 0.0, 0.0, 0.0, 0.0, 0.0, 0.0, 0.0, 0.0, 0.0, 0.0, 0.0, 0.0, 0.0, 0.0, 0.0, 0.0, 0.0, 0.0, 0.0, 0.0, 0.0, 0.0, 0.0, 0.0, 0.0, 0.0, 0.0, 0.0, 0.0, 0.0, 0.0, 0.0, 0.0, 0.0, 0.0, 0.0, 0.0, 0.0, 0.0, 0.0, 0.0, 0.0, 0.0, 0.0, 0.0, 0.0, 0.0, 0.0, 0.0, 0.0, 0.0, 0.0, 0.0, 0.0, 0.0, 0.0, 0.0, 0.0, 0.0, 0.0, 0.0, 0.0, 0.0, 0.0, 0.0, 0.0, 0.0, 0.0, 0.0, 0.0, 0.0, 0.0, 0.0, 0.0, 0.0, 0.0, 0.0, 0.0, 0.0, 0.0, 0.0, 0.0, 0.0, 0.0, 0.0, 0.0, 0.0, 0.0, 0.0, 0.0, 0.0, 0.0, 0.0, 0.0, 0.0, 0.0, 0.0, 0.0, 0.0, 0.0, 0.0, 0.0, 0.0, 0.0, 0.0, 0.0, 0.0, 0.0, 0.0, 0.0, 0.0, 0.0, 0.0, 0.0, 0.0, 0.0, 0.0, 0.0, 0.0, 0.0, 0.0, 0.0, 0.0, 0.0, 0.0, 0.0, 0.0, 0.0, 0.0, 0.0, 0.0, 0.0, 0.0, 0.0, 0.0, 0.0, 0.0, 0.0, 0.0, 0.0, 0.0, 0.0, 0.0, 0.0, 0.0, 0.0, 0.0, 0.0, 0.0, 0.0, 0.0, 0.0, 0.0, 0.0, 0.0, 0.0, 0.0, 0.0, 0.0, 0.0, 0.0, 0.0, 0.0, 0.0, 0.0, 0.0, 0.0, 0.0, 0.0, 0.0, 0.0, 0.0, 0.0, 0.0, 0.0, 0.0, 0.0, 0.0, 0.0, 0.0, 0.0, 0.0, 0.0, 0.0, 0.0, 0.0, 0.0, 0.0, 0.0, 0.0, 0.0, 0.0, 0.0, 0.0, 0.0, 0.0, 0.0, 0.0, 0.0, 0.0, 0.0, 0.0, 0.0, 0.0, 0.0, 0.0, 0.0, 0.0, 0.0, 0.0, 0.0, 0.0, 0.0, 0.0, 0.0, 0.0, 0.0, 0.0, 0.0, 0.0, 0.0, 0.0, 0.0, 0.0, 0.0, 0.0, 0.0, 0.0, 0.0, 0.0, 0.0, 0.0, 0.0, 0.0, 0.0, 0.0, 0.0, 0.0, 0.0, 0.0, 0.0, 0.0, 0.0, 0.0, 0.0, 0.0, 0.0, 0.0, 0.0, 0.0, 0.0, 0.0, 0.0, 0.0, 0.0, 0.0, 0.0, 0.0, 0.0, 0.0, 0.0, 0.0, 0.0, 0.0, 0.0, 0.0, 0.0, 0.0, 0.0, 0.0, 0.0, 0.0, 0.0, 0.0, 0.0, 0.0, 0.0, 0.0, 0.0, 0.0, 0.0, 0.0, 0.0, 0.0, 0.0, 0.0, 0.0, 0.0, 0.0, 0.0, 0.0, 0.0, 0.0, 0.0, 0.0, 0.0, 0.0, 0.0, 0.0, 0.0, 0.0, 0.0, 0.0, 0.0, 0.0, 0.0, 0.0, 0.0, 0.0, 0.0, 0.0, 0.0, 0.0, 0.0, 0.0, 0.0, 0.0, 0.0, 0.0, 0.0, 0.0, 0.0, 0.0, 0.0, 0.0, 0.0, 0.0, 0.0, 0.0, 0.0, 0.0, 0.0, 0.0, 0.0, 0.0, 0.0, 0.0, 0.0, 0.0, 0.0, 0.0, 0.0, 0.0, 0.0, 0.0, 0.0, 0.0, 0.0, 0.0, 0.0, 0.0, 0.0, 0.0, 0.0, 0.0, 0.0, 0.0, 0.0, 0.0, 0.0, 0.0, 0.0, 0.0, 0.0, 0.0, 0.0, 0.0, 0.0, 0.0, 0.0, 0.0, 0.0, 0.0, 0.0, 0.0, 0.0, 0.0, 0.0, 0.0, 0.0, 0.0, 0.0, 0.0, 0.0, 0.0, 0.0, 0.0, 0.0, 0.0, 0.0, 0.0, 0.0, 0.0, 0.0, 0.0, 0.0, 0.0, 0.0, 0.0, 0.0, 0.0, 0.0, 0.0, 0.0, 0.0, 0.0, 0.0, 0.0, 0.0, 0.0, 0.0, 0.0, 0.0, 0.0, 0.0, 0.0, 0.0, 0.0, 0.0, 0.0, 0.0, 0.0, 0.0, 0.0, 0.0, 0.0, 0.0, 0.0, 0.0, 0.0, 0.0, 0.0, 0.0, 0.0, 0.0, 0.0, 0.0, 0.0, 0.0, 0.0, 0.0, 0.0, 0.0, 0.0, 0.0, 0.0, 0.0, 0.0, 0.0, 0.0, 0.0, 0.0, 0.0, 0.0, 0.0, 0.0, 0.0, 0.0, 0.0, 0.0, 0.0, 0.0, 0.0, 0.0, 0.0, 0.0, 0.0, 0.0, 0.0, 0.0, 0.0, 0.0, 0.0, 0.0, 0.0, 0.0, 0.0, 0.0, 0.0, 0.0, 0.0, 0.0, 0.0, 0.0, 0.0, 0.0, 0.0, 0.0, 0.0, 0.0, 0.0, 0.0, 0.0, 0.0, 0.0, 0.0, 0.0, 0.0, 0.0, 0.0, 0.0, 0.0, 0.0, 0.0, 0.0, 0.0, 0.0, 0.0, 0.0, 0.0, 0.0, 0.0, 0.0, 0.0, 0.0, 0.0, 0.0, 0.0, 0.0, 0.0, 0.0, 0.0, 0.0, 0.0, 0.0, 0.0, 0.0, 0.0, 0.0, 0.0, 0.0, 0.0, 0.0, 0.0, 0.0, 0.0, 0.0, 0.0, 0.0, 0.0, 0.0, 0.0, 0.0, 0.0, 0.0, 0.0, 0.0, 0.0, 0.0, 0.0, 0.0, 0.0, 0.0, 0.0, 0.0, 0.0, 0.0, 0.0, 0.0, 0.0, 0.0, 0.0, 0.0, 0.0, 0.0, 0.0, 0.0, 0.0, 0.0, 0.0, 0.0, 0.0, 0.0, 0.0, 0.0, 0.0, 0.0, 0.0, 0.0, 0.0, 0.0, 0.0, 0.0, 0.0, 0.0, 0.0, 0.0, 0.0, 0.0, 0.0, 0.0, 0.0, 0.0, 0.0, 0.0, 0.0, 0.0, 0.0, 0.0, 0.0, 0.0, 0.0, 0.0, 0.0, 0.0, 0.0, 0.0, 0.0, 0.0, 0.0, 0.0, 0.0, 0.0, 0.0, 0.0, 0.0, 0.0, 0.0, 0.0, 0.0, 0.0, 0.0, 0.0, 0.0, 0.0, 0.0, 0.0, 0.0, 0.0, 0.0, 0.0, 0.0, 0.0, 0.0, 0.0, 0.0, 0.0, 0.0, 0.0, 0.0, 0.0, 0.0, 0.0, 0.0, 0.0, 0.0, 0.0, 0.0, 0.0, 0.0, 0.0, 0.0, 0.0, 0.0, 0.0, 0.0, 0.0, 0.0, 0.0, 0.0, 0.0, 0.0, 0.0, 0.0, 0.0, 0.0, 0.0, 0.0, 0.0, 0.0, 0.0, 0.0, 0.0, 0.0, 0.0, 0.0, 0.0, 0.0, 0.0, 0.0, 0.0, 0.0, 0.0, 0.0, 0.0, 0.0, 0.0, 0.0, 0.0, 0.0, 0.0, 0.0, 0.0, 0.0, 0.0, 0.0, 0.0, 0.0, 0.0, 0.0, 0.0, 0.0, 0.0, 0.0, 0.0, 0.0, 0.0, 0.0, 0.0, 0.0, 0.0, 0.0, 0.0, 0.0, 0.0, 0.0, 0.0, 0.0, 0.0, 0.0, 0.0, 0.0, 0.0, 0.0, 0.0, 0.0, 0.0, 0.0, 0.0, 0.0, 0.0, 0.0, 0.0, 0.0, 0.0, 0.0, 0.0, 0.0, 0.0, 0.0, 0.0, 0.0, 0.0, 0.0, 0.0, 0.0, 0.0, 0.0, 0.0, 0.0, 0.0, 0.0, 0.0, 0.0, 0.0, 0.0, 0.0, 0.0, 0.0, 0.0, 0.0, 0.0, 0.7549, 0.5, 0.7549, 0.5, 0.7549, 0.6317, 0.7549, 0.5, 0.7549, 0.3683, 0.7549, 0.5, 0.7549, 0.5, 0.7549, 0.3138, 0.7549, 0.3683, 0.7549, 0.5, 0.7549, 0.3683, 0.7549, 0.3138, 0.7549, 0.5, 0.7549, 0.5, 0.7549, 0.3683, 0.7549, 0.5, 0.7549, 0.6317, 0.7549, 0.5, 0.7549, 0.5, 0.7549, 0.6862, 0.7549, 0.6317, 0.7549, 0.5, 0.7549, 0.6317, 0.7549, 0.6862, 0.2089, 0.6317, 0.7549, 0.6317, 0.7549, 0.5, 0.2089, 0.5, 0.2089, 0.5, 0.7549, 0.5, 0.7549, 0.3683, 0.2089, 0.3683, 0.2089, 0.3683, 0.7549, 0.3683, 0.7549, 0.3138, 0.2089, 0.3138, 0.2089, 0.3138, 0.7549, 0.3138, 0.7549, 0.3683, 0.2089, 0.3683, 0.2089, 0.3683, 0.7549, 0.3683, 0.7549, 0.5, 0.2089, 0.5, 0.2089, 0.5, 0.7549, 0.5, 0.7549, 0.6317, 0.2089, 0.6317, 0.2089, 0.6317, 0.7549, 0.6317, 0.7549, 0.6862, 0.2089, 0.6862, 0.7549, 0.6317, 0.2089, 0.6317, 0.2089, 0.6862, 0.7549, 0.6862, 0.2089, 0.6862, 0.2089, 0.6317, 0.1644, 0.6264, 0.1644, 0.6787, 0.2089, 0.6317, 0.2089, 0.6862, 0.1644, 0.6787, 0.1644, 0.6264, 0.2089, 0.5, 0.2089, 0.6317, 0.1644, 0.6264, 0.1644, 0.5, 0.2089, 0.3683, 0.2089, 0.5, 0.1644, 0.5, 0.1644, 0.3736, 0.2089, 0.3138, 0.2089, 0.3683, 0.1644, 0.3736, 0.1644, 0.3213, 0.2089, 0.3683, 0.2089, 0.3138, 0.1644, 0.3213, 0.1644, 0.3736, 0.2089, 0.5, 0.2089, 0.3683, 0.1644, 0.3736, 0.1644, 0.5, 0.2089, 0.6317, 0.2089, 0.5, 0.1644, 0.5, 0.1644, 0.6264, 0.1644, 0.6264, 0.1644, 0.5, 0.1406, 0.5, 0.1406, 0.5961, 0.1644, 0.5, 0.1644, 0.3736, 0.1406, 0.4039, 0.1406, 0.5, 0.1644, 0.3736, 0.1644, 0.3213, 0.1406, 0.3641, 0.1406, 0.4039, 0.1644, 0.3213, 0.1644, 0.3736, 0.1406, 0.4039, 0.1406, 0.3641, 0.1644, 0.3736, 0.1644, 0.5, 0.1406, 0.5, 0.1406, 0.4039, 0.1644, 0.5, 0.1644, 0.6264, 0.1406, 0.5961, 0.1406, 0.5, 0.1644, 0.6264, 0.1644, 0.6787, 0.1406, 0.6359, 0.1406, 0.5961, 0.1644, 0.6787, 0.1644, 0.6264, 0.1406, 0.5961, 0.1406, 0.6359, 0.1406, 0.6359, 0.1406, 0.5961, 0.1258, 0.5494, 0.1258, 0.5699, 0.1406, 0.5961, 0.1406, 0.6359, 0.1258, 0.5699, 0.1258, 0.5494, 0.1406, 0.5, 0.1406, 0.5961, 0.1258, 0.5494, 0.1258, 0.5, 0.1406, 0.4039, 0.1406, 0.5, 0.1258, 0.5, 0.1258, 0.4506, 0.1406, 0.3641, 0.1406, 0.4039, 0.1258, 0.4506, 0.1258, 0.4301, 0.1406, 0.4039, 0.1406, 0.3641, 0.1258, 0.4301, 0.1258, 0.4506, 0.1406, 0.5, 0.1406, 0.4039, 0.1258, 0.4506, 0.1258, 0.5, 0.1406, 0.5961, 0.1406, 0.5, 0.1258, 0.5, 0.1258, 0.5494, 0.1258, 0.5, 0.1258, 0.5494, 0.1258, 0.5, 0.1258, 0.5, 0.1258, 0.5, 0.1258, 0.4506, 0.1258, 0.5, 0.1258, 0.4506, 0.1258, 0.4301, 0.1258, 0.5, 0.1258, 0.4301, 0.1258, 0.4506, 0.1258, 0.5, 0.1258, 0.4506, 0.1258, 0.5, 0.1258, 0.5, 0.1258, 0.5, 0.1258, 0.5494, 0.1258, 0.5, 0.1258, 0.5494, 0.1258, 0.5699, 0.1258, 0.5699, 0.1258, 0.5494, 0.1258, 0.5, 0.7691, 0.5, 0.7691, 0.6862, 0.7691, 0.6317, 0.7691, 0.5, 0.7691, 0.6317, 0.7691, 0.6862, 0.7691, 0.5, 0.7691, 0.5, 0.7691, 0.6317, 0.7691, 0.5, 0.7691, 0.3683, 0.7691, 0.5, 0.7691, 0.5, 0.7691, 0.3138, 0.7691, 0.3683, 0.7691, 0.5, 0.7691, 0.3683, 0.7691, 0.3138, 0.7691, 0.5, 0.7691, 0.5, 0.7691, 0.3683, 0.7691, 0.5, 0.7691, 0.6317, 0.7691, 0.5, 0.7691, 0.6317, 0.8618, 0.6317, 0.8618, 0.5, 0.7691, 0.5, 0.7691, 0.5, 0.8618, 0.5, 0.8618, 0.3683, 0.7691, 0.3683, 0.7691, 0.3683, 0.8618, 0.3683, 0.8618, 0.3138, 0.7691, 0.3138, 0.7691, 0.3138, 0.8618, 0.3138, 0.8618, 0.3683, 0.7691, 0.3683, 0.7691, 0.3683, 0.8618, 0.3683, 0.8618, 0.5, 0.7691, 0.5, 0.7691, 0.5, 0.8618, 0.5, 0.8618, 0.6317, 0.7691, 0.6317, 0.7691, 0.6317, 0.8618, 0.6317, 0.8618, 0.6862, 0.7691, 0.6862, 0.7691, 0.6862, 0.8618, 0.6862, 0.8618, 0.6317, 0.7691, 0.6317, 0.8618, 0.6862, 0.8752, 0.6692, 0.8752, 0.6197, 0.8618, 0.6317, 0.8618, 0.6317, 0.8752, 0.6197, 0.8752, 0.6692, 0.8618, 0.6862, 0.8618, 0.5, 0.8752, 0.5, 0.8752, 0.6197, 0.8618, 0.6317, 0.8618, 0.3683, 0.8752, 0.3803, 0.8752, 0.5, 0.8618, 0.5, 0.8618, 0.3138, 0.8752, 0.3308, 0.8752, 0.3803, 0.8618, 0.3683, 0.8618, 0.3683, 0.8752, 0.3803, 0.8752, 0.3308, 0.8618, 0.3138, 0.8618, 0.5, 0.8752, 0.5, 0.8752, 0.3803, 0.8618, 0.3683, 0.8618, 0.6317, 0.8752, 0.6197, 0.8752, 0.5, 0.8618, 0.5, 0.8752, 0.6692, 0.8752, 0.5, 0.8752, 0.6197, 0.8752, 0.6197, 0.8752, 0.5, 0.8752, 0.6692, 0.8752, 0.5, 0.8752, 0.5, 0.8752, 0.6197, 0.8752, 0.3803, 0.8752, 0.5, 0.8752, 0.5, 0.8752, 0.3308, 0.8752, 0.5, 0.8752, 0.3803, 0.8752, 0.3803, 0.8752, 0.5, 0.8752, 0.3308, 0.8752, 0.5, 0.8752, 0.5, 0.8752, 0.3803, 0.8752, 0.6197, 0.8752, 0.5, 0.8752, 0.5, 0.7419, 0.611, 0.778, 0.611, 0.778, 0.5, 0.7419, 0.5, 0.7419, 0.5, 0.778, 0.5, 0.778, 0.389, 0.7419, 0.389, 0.7419, 0.389, 0.778, 0.389, 0.778, 0.343, 0.7419, 0.343, 0.7419, 0.343, 0.778, 0.343, 0.778, 0.389, 0.7419, 0.389, 0.7419, 0.389, 0.778, 0.389, 0.778, 0.5, 0.7419, 0.5, 0.7419, 0.5, 0.778, 0.5, 0.778, 0.611, 0.7419, 0.611, 0.7419, 0.611, 0.778, 0.611, 0.778, 0.657, 0.7419, 0.657, 0.7419, 0.657, 0.778, 0.657, 0.778, 0.611, 0.7419, 0.611, 0.0, 0.0, 0.0, 0.0, 0.0, 0.0, 0.0, 0.0, 0.0, 0.0, 0.0, 0.0, 0.0, 0.0, 0.0, 0.0, 0.0, 0.0, 0.0, 0.0, 0.0, 0.0, 0.0, 0.0, 0.0, 0.0, 0.0, 0.0, 0.0, 0.0, 0.0, 0.0, 0.0, 0.0, 0.0, 0.0, 0.0, 0.0, 0.0, 0.0, 0.0, 0.0, 0.0, 0.0, 0.0, 0.0, 0.0, 0.0, 0.0, 0.0, 0.0, 0.0, 0.0, 0.0, 0.0, 0.0, 0.0, 0.0, 0.0, 0.0, 0.0, 0.0, 0.0, 0.0, 0.0, 0.0, 0.0, 0.0, 0.0, 0.0, 0.0, 0.0, 0.0, 0.0, 0.0, 0.0, 0.0, 0.0, 0.0, 0.0, 0.0, 0.0, 0.0, 0.0, 0.0, 0.0, 0.0, 0.0, 0.0, 0.0, 0.0, 0.0, 0.0, 0.0, 0.0, 0.0, 0.0, 0.0, 0.0, 0.0, 0.0, 0.0, 0.0, 0.0, 0.0, 0.0, 0.0, 0.0, 0.0, 0.0, 0.0, 0.0, 0.0, 0.0, 0.0, 0.0, 0.0, 0.0, 0.0, 0.0, 0.0, 0.0, 0.0, 0.0, 0.0, 0.0, 0.0, 0.0, 0.0, 0.0, 0.0, 0.0, 0.0, 0.0, 0.0, 0.0, 0.0, 0.0, 0.0, 0.0, 0.0, 0.0, 0.0, 0.0, 0.0, 0.0, 0.0, 0.0, 0.0, 0.0, 0.0, 0.0, 0.0, 0.0, 0.0, 0.0, 0.0, 0.0, 0.0, 0.0, 0.0, 0.0, 0.0, 0.0, 0.0, 0.0, 0.0, 0.0, 0.0, 0.0, 0.0, 0.0, 0.0, 0.0, 0.0, 0.0, 0.0, 0.0, 0.0, 0.0, 0.0, 0.0, 0.0, 0.0, 0.0, 0.0, 0.0, 0.0, 0.0, 0.0, 0.0, 0.0, 0.0, 0.0, 0.0, 0.0, 0.0, 0.0, 0.0, 0.0, 0.0, 0.0, 0.0, 0.0, 0.0, 0.0, 0.0, 0.0, 0.0, 0.0, 0.0, 0.0, 0.0, 0.0, 0.0, 0.0, 0.0, 0.0, 0.0, 0.0, 0.0, 0.0, 0.0, 0.0, 0.0, 0.0, 0.0, 0.0, 0.0, 0.0, 0.0, 0.0, 0.0, 0.0, 0.0, 0.0, 0.0, 0.0, 0.0, 0.0, 0.0, 0.0, 0.0, 0.0, 0.0, 0.0, 0.0, 0.0, 0.0, 0.0, 0.0, 0.0, 0.0, 0.0, 0.0, 0.0, 0.0, 0.0, 0.0, 0.0, 0.0, 0.0, 0.0, 0.0, 0.0, 0.0, 0.0, 0.0, 0.0, 0.0, 0.0, 0.0, 0.0, 0.0, 0.0, 0.0, 0.0, 0.0, 0.0, 0.0, 0.0, 0.0, 0.0, 0.0, 0.0, 0.0, 0.0, 0.0, 0.0, 0.0, 0.0, 0.0, 0.0, 0.0, 0.0, 0.0, 0.0, 0.0, 0.0, 0.0, 0.0, 0.0, 0.0, 0.0, 0.0, 0.0, 0.0, 0.0, 0.0, 0.0, 0.0, 0.0, 0.0, 0.0, 0.0, 0.0, 0.0, 0.0, 0.0, 0.0, 0.0, 0.0, 0.0, 0.0, 0.0, 0.0, 0.0, 0.0, 0.0, 0.0, 0.0, 0.0, 0.0, 0.0, 0.0, 0.0, 0.0, 0.0, 0.0, 0.0, 0.0, 0.0, 0.0, 0.0, 0.0, 0.0, 0.0, 0.0, 0.0, 0.0, 0.0, 0.0, 0.0, 0.0, 0.0, 0.0, 0.0, 0.0, 0.0, 0.0, 0.0, 0.0, 0.0, 0.0, 0.0, 0.0, 0.0, 0.0, 0.0, 0.0, 0.0, 0.0, 0.0, 0.0, 0.0, 0.0, 0.0, 0.0, 0.0, 0.0, 0.0, 0.0, 0.0, 0.0])
me_cylinder_008.materials.append(mat_material_002)
me_cylinder_008.materials.append(mat_material)
me_cylinder_008.use_remesh_preserve_volume = False
me_cylinder_008.use_remesh_preserve_attributes = False
me_cylinder_008.use_mirror_vertex_groups = False
me_cylinder_008.update()
me_cylinder_001 = bpy.data.meshes.new('Cylinder.001')
me_cylinder_001.from_pydata([], [], [])
_uv = me_cylinder_001.uv_layers.new(name='UVTex')
_uv.uv.foreach_set('vector', [])
me_cylinder_001.materials.append(mat_material_001)
me_cylinder_001.use_remesh_preserve_volume = False
me_cylinder_001.use_remesh_preserve_attributes = False
me_cylinder_001.use_mirror_vertex_groups = False
me_cylinder_001.update()

# ---- objects
ob_cylinder_006 = bpy.data.objects.new('Cylinder.006', me_cylinder_008)
ob_cylinder_001 = bpy.data.objects.new('Cylinder.001', me_cylinder_001)
ob_camera = bpy.data.objects.new('Camera', cam_camera)

# ---- transforms, parenting, visibility, modifiers, constraints
ob_cylinder_006.location = (0.008069, 0.0007717, -3.297e-07)
ob_cylinder_006.rotation_euler = (-1.192e-07, -3.142, -1.571)
ob_cylinder_006.scale = (0.617, 0.617, 0.617)
ob_cylinder_006.lock_rotations_4d = False
ob_cylinder_006.empty_display_type = 'ARROWS'
ob_cylinder_006.lineart.crease_threshold = 0.0
ob_cylinder_001.location = (-3.228, 0.0, 0.0)
ob_cylinder_001.rotation_euler = (-0.0, 1.571, 0.0)
ob_cylinder_001.scale = (0.617, 0.617, 0.617)
ob_cylinder_001.lock_rotations_4d = False
ob_cylinder_001.empty_display_type = 'ARROWS'
ob_cylinder_001.lineart.crease_threshold = 0.0
ob_camera.location = (-0.99, 9.21, -12.7)
ob_camera.rotation_euler = (-2.522, -0.02593, 0.1694)
ob_camera.lock_rotations_4d = False
ob_camera.empty_display_type = 'ARROWS'
ob_camera.color = (0.0, 0.0, 0.0, 0.0)
ob_camera.display_type = 'WIRE'
ob_camera.lineart.crease_threshold = 0.0

# ---- collection membership
col_collection_1.objects.link(ob_cylinder_006)
col_collection_1.objects.link(ob_cylinder_001)
col_collection_1.objects.link(ob_camera)

# ---- scene / render settings (as saved in the file)
scene.camera = ob_camera
scene.frame_start = 1; scene.frame_end = 250; scene.frame_set(5)
scene.render.engine = 'BLENDER_EEVEE_NEXT'
scene.render.image_settings.compression = 90
scene.render.resolution_x = 800
scene.render.resolution_y = 600
scene.render.pixel_aspect_x = 100.0
scene.render.pixel_aspect_y = 100.0
scene.render.fps = 25
scene.render.dither_intensity = 0.0
scene.render.use_compositing = False
scene.render.use_sequencer = False
scene.render.bake_margin = 2
scene.render.bake_bias = 0.0
scene.render.use_stamp_time = False
scene.render.use_stamp_date = False
scene.render.use_stamp_frame = False
scene.render.use_stamp_camera = False
scene.render.use_stamp_scene = False
scene.render.use_stamp_filename = False
scene.render.use_stamp_render_time = False
scene.render.stamp_font_size = 0
scene.cycles.use_denoising = False
scene.cycles.samples = 10
scene.cycles.sampling_pattern = 'TABULATED_SOBOL'
scene.cycles.light_sampling_threshold = 0.0
scene.cycles.use_adaptive_sampling = False
scene.cycles.use_light_tree = False
scene.cycles.blur_glossy = 0.0
scene.cycles.volume_bounces = 1
scene.cycles.pixel_filter_type = 'GAUSSIAN'
scene.cycles.sample_clamp_indirect = 0.0
scene.view_settings.view_transform = 'Raw'
bpy.context.view_layer.update()
